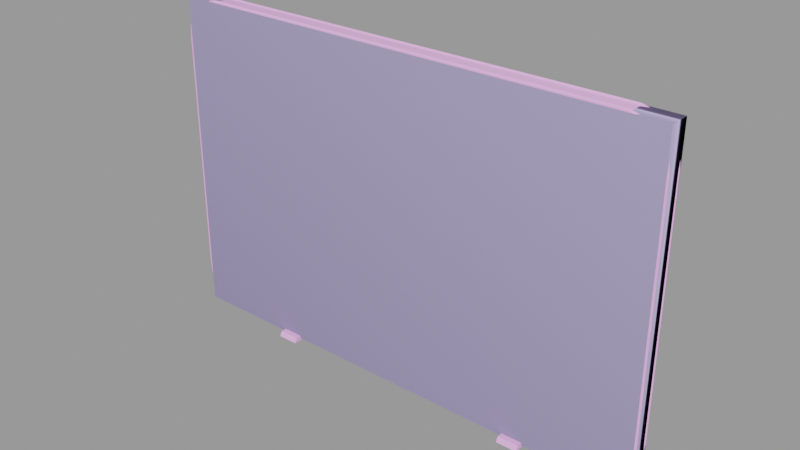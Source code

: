 # Source: door_grate002_top.blend  (saved by Blender 2.92.15; exported with 4.5.12 LTS)
import bpy
from mathutils import Matrix  # noqa: F401  (used for matrix-valued properties, if any)

bpy.ops.wm.read_factory_settings(use_empty=True)
scene = bpy.context.scene
scene.name = 'door_grate002_top.qc'

# ---- collections
col_door_grate002_top = bpy.data.collections.new('door_grate002_top'); scene.collection.children.link(col_door_grate002_top)

# ---- materials (node trees are filled in below, after node groups)
mat_door_grate001_metalgrate = bpy.data.materials.new('door_grate001_metalgrate')
mat_door_grate001_metalgrate.use_transparent_shadow = False
mat_door_grate001_metalgrate.diffuse_color = (0.697, 0.6576, 0.9935, 1.0)
mat_door_grate001 = bpy.data.materials.new('door_grate001')
mat_door_grate001.use_transparent_shadow = False
mat_door_grate001.diffuse_color = (0.9281, 0.4572, 0.9284, 1.0)
mat_phy = bpy.data.materials.new('  phy')
mat_phy.use_transparent_shadow = False
mat_phy.diffuse_color = (0.4901, 0.4303, 0.7578, 1.0)

# ---- material node trees

# ---- meshes
me_door_grate002_top_reference = bpy.data.meshes.new('door_grate002_top_reference')
me_door_grate002_top_reference.from_pydata([(55.86, 1.384, -34.59), (55.8, 1.426, 35.49), (51.1, 1.384, -31.45), (51.04, 1.424, 32.34), (-57.31, 1.402, 35.39), (-52.55, 1.402, 32.25), (-57.25, 1.359, -34.69), (-52.49, 1.362, -31.54), (55.83, -1.234, 16.56), (-57.29, 1.282, 16.46), (-57.28, -1.258, 16.46), (55.83, 1.306, 16.55), (29.55, -4.515, -40.2), (29.55, 4.523, -40.21), (34.66, -4.514, -40.2), (34.65, 4.524, -40.2), (-35.35, -4.529, -40.26), (-30.25, -4.528, -40.25), (-35.35, -3.894, -39.11), (-30.25, -3.893, -39.11), (-30.25, 4.51, -40.26), (-35.35, 4.509, -40.26), (-30.25, 3.876, -39.11), (-35.35, 3.875, -39.12), (34.65, -3.879, -39.06), (34.65, 3.89, -39.06), (29.55, -3.88, -39.06), (-57.92, -2.035, 38.93), (-60.41, -2.056, 36.11), (-57.96, -2.481, 38.67), (-60.29, -2.483, 35.96), (-61.78, -2.05, 32.86), (-61.57, -2.485, 32.9), (-53.29, -1.971, 40.15), (-53.64, -2.48, 39.84), (-62.06, -2.032, 29.71), (-61.84, -2.486, 29.9), (56.31, -2.011, 39.03), (56.35, -2.457, 38.76), (58.81, -2.031, 36.21), (58.68, -2.458, 36.06), (51.68, -1.948, 40.24), (52.03, -2.457, 39.93), (60.18, -2.024, 32.96), (59.97, -2.459, 33.0), (60.47, -2.007, 29.81), (60.25, -2.46, 30.01), (56.38, -2.057, -38.13), (58.87, -2.075, -35.31), (56.42, -2.503, -37.86), (58.75, -2.501, -35.16), (60.24, -2.065, -32.06), (60.03, -2.5, -32.1), (51.75, -1.995, -39.35), (52.1, -2.504, -39.04), (60.31, -2.498, -29.1), (60.52, -2.044, -28.9), (60.28, -2.478, 15.02), (60.49, -2.023, 15.0), (-57.85, -2.081, -38.23), (-57.89, -2.527, -37.96), (-60.35, -2.1, -35.41), (-60.22, -2.526, -35.26), (-53.22, -2.018, -39.44), (-53.57, -2.527, -39.13), (-61.72, -2.09, -32.16), (-61.51, -2.525, -32.2), (-62.01, -2.07, -29.01), (-61.79, -2.524, -29.2), (-61.82, -2.504, 14.91), (-62.04, -2.049, 14.9), (55.83, 2.549, 15.01), (55.86, 2.529, -29.11), (55.86, -2.499, -29.1), (55.83, -2.479, 15.01), (55.8, -2.461, 30.0), (55.8, 2.567, 30.0), (-57.83, 2.05, 38.87), (-57.9, 2.547, 38.57), (-60.33, 2.073, 36.05), (-60.21, 2.545, 35.89), (-61.69, 2.061, 32.81), (-61.47, 2.543, 32.87), (-53.18, 1.967, 40.06), (-53.64, 2.548, 39.74), (-61.97, 2.035, 29.65), (-61.74, 2.542, 29.9), (56.22, 2.074, 38.96), (58.72, 2.098, 36.15), (56.3, 2.571, 38.67), (58.6, 2.57, 35.99), (52.03, 2.571, 39.83), (51.57, 1.99, 40.15), (60.09, 2.086, 32.91), (59.86, 2.569, 32.97), (60.37, 2.061, 29.75), (60.14, 2.567, 30.0), (56.29, 2.028, -38.07), (56.36, 2.525, -37.78), (58.79, 2.055, -35.25), (58.66, 2.527, -35.09), (60.15, 2.046, -32.01), (59.92, 2.528, -32.07), (51.64, 1.942, -39.26), (52.1, 2.524, -38.94), (60.2, 2.53, -29.1), (60.17, 2.55, 15.01), (60.43, 2.023, -28.85), (60.4, 2.042, 15.0), (-53.58, 2.503, -34.69), (52.1, 2.526, -34.6), (-53.58, 2.501, -39.03), (-57.84, 2.501, -37.87), (-55.61, 2.503, -34.1), (-60.14, 2.502, -35.19), (-56.92, 2.503, -32.65), (-61.41, 2.503, -32.17), (-57.25, 2.504, -30.96), (-61.69, 2.504, -29.21), (-57.34, 2.505, -29.2), (-57.37, 2.525, 14.91), (-61.72, 2.524, 14.91), (-57.4, 2.543, 29.9), (-57.31, 2.543, 31.66), (-56.98, 2.544, 33.35), (-55.67, 2.545, 34.8), (-53.64, 2.546, 35.39), (52.04, 2.569, 35.48), (54.07, 2.569, 34.89), (55.38, 2.568, 33.44), (55.71, 2.568, 31.76), (55.77, 2.528, -30.86), (55.44, 2.527, -32.55), (54.13, 2.526, -34.0), (-57.76, 2.004, -38.16), (-60.26, 2.03, -35.35), (-53.11, 1.92, -39.35), (-61.63, 2.02, -32.11), (-61.91, 1.997, -28.96), (-61.94, 2.017, 14.89), (29.55, 3.889, -39.06), (-56.98, -2.484, 33.35), (-55.67, -2.483, 34.8), (-57.31, -2.484, 31.66), (-53.64, -2.482, 35.4), (-57.4, -2.485, 29.91), (52.04, -2.459, 35.49), (55.38, -2.46, 33.45), (54.07, -2.459, 34.9), (55.71, -2.46, 31.76), (-57.34, -2.523, -29.2), (-57.37, -2.503, 14.92), (59.9, -1.262, -28.57), (59.6, -1.263, -31.69), (58.24, -1.265, -34.9), (55.78, -1.267, -37.71), (51.23, -1.268, -38.95), (-52.7, -1.291, -39.04), (-57.25, -1.291, -37.81), (-59.72, -1.29, -35.0), (-61.08, -1.289, -31.79), (-61.39, -1.287, -28.67), (55.44, -2.501, -32.55), (54.13, -2.502, -34.0), (55.77, -2.5, -30.86), (52.1, -2.502, -34.59), (-53.58, -2.525, -34.68), (59.87, -1.242, 14.98), (59.85, -1.224, 29.47), (-56.92, -2.525, -32.64), (-55.61, -2.525, -34.09), (-57.25, -2.524, -30.96), (-57.27, -1.271, -12.11), (55.85, -1.247, -12.02), (-57.27, -1.27, -9.573), (55.85, -1.246, -9.477), (-57.27, 1.269, -12.11), (-57.27, 1.27, -9.574), (55.85, 1.293, -12.02), (55.84, 1.294, -9.478), (-57.28, -1.259, 13.92), (55.83, -1.235, 14.02), (-57.28, 1.281, 13.92), (55.83, 1.305, 14.01), (-61.42, -1.267, 14.88), (-61.39, 1.42, -28.67), (-61.42, 1.44, 14.88), (-61.44, -1.25, 29.37), (-61.44, 1.457, 29.37), (59.9, 1.445, -28.57), (59.87, 1.465, 14.98), (59.85, 1.483, 29.47), (-61.08, 1.419, -31.79), (-59.72, 1.417, -35.0), (-57.26, 1.416, -37.81), (-52.7, 1.417, -39.04), (51.23, 1.439, -38.95), (55.78, 1.441, -37.71), (58.24, 1.442, -34.9), (59.6, 1.444, -31.69), (-61.14, -1.248, 32.49), (-59.78, -1.247, 35.7), (-57.32, -1.245, 38.51), (-52.77, -1.244, 39.75), (51.16, -1.221, 39.84), (55.71, -1.221, 38.61), (58.18, -1.222, 35.8), (59.54, -1.223, 32.59), (59.54, 1.484, 32.59), (58.18, 1.485, 35.8), (55.71, 1.486, 38.61), (51.16, 1.486, 39.84), (-52.77, 1.464, 39.75), (-57.32, 1.462, 38.51), (-59.78, 1.461, 35.7), (-61.14, 1.459, 32.49)], [], [(0, 1, 2), (1, 3, 2), (1, 4, 3), (4, 5, 3), (4, 6, 5), (6, 7, 5), (6, 0, 7), (0, 2, 7), (2, 3, 7), (7, 3, 5), (8, 9, 10), (11, 9, 8), (12, 13, 14), (13, 15, 14), (16, 17, 18), (17, 19, 18), (20, 21, 22), (21, 23, 22), (16, 21, 17), (21, 20, 17), (21, 16, 23), (18, 23, 16), (19, 22, 18), (22, 23, 18), (17, 20, 19), (20, 22, 19), (14, 15, 24), (15, 25, 24), (12, 14, 26), (14, 24, 26), (27, 28, 29), (29, 28, 30), (31, 32, 28), (32, 30, 28), (33, 27, 34), (34, 27, 29), (35, 36, 31), (36, 32, 31), (37, 38, 39), (38, 40, 39), (41, 42, 37), (42, 38, 37), (42, 41, 34), (41, 33, 34), (43, 39, 44), (44, 39, 40), (45, 43, 46), (46, 43, 44), (47, 48, 49), (49, 48, 50), (51, 52, 48), (52, 50, 48), (53, 47, 54), (54, 47, 49), (55, 56, 57), (56, 58, 57), (57, 58, 45), (46, 57, 45), (56, 55, 51), (55, 52, 51), (59, 60, 61), (60, 62, 61), (63, 64, 59), (64, 60, 59), (64, 63, 54), (63, 53, 54), (65, 61, 66), (66, 61, 62), (67, 65, 68), (68, 65, 66), (68, 69, 67), (67, 69, 70), (70, 69, 35), (36, 35, 69), (71, 72, 73), (74, 71, 73), (75, 71, 74), (76, 71, 75), (77, 78, 79), (78, 80, 79), (81, 79, 82), (82, 79, 80), (83, 84, 77), (84, 78, 77), (85, 81, 86), (86, 81, 82), (87, 88, 89), (89, 88, 90), (91, 84, 92), (92, 84, 83), (92, 87, 91), (91, 87, 89), (93, 94, 88), (94, 90, 88), (95, 96, 93), (96, 94, 93), (97, 98, 99), (98, 100, 99), (101, 99, 102), (102, 99, 100), (103, 104, 97), (104, 98, 97), (105, 106, 107), (107, 106, 108), (108, 106, 95), (96, 95, 106), (104, 109, 110), (111, 109, 104), (111, 112, 109), (113, 109, 112), (112, 114, 113), (115, 113, 114), (114, 116, 115), (117, 115, 116), (116, 118, 117), (119, 117, 118), (119, 118, 120), (118, 121, 120), (121, 122, 120), (86, 122, 121), (122, 86, 123), (82, 123, 86), (123, 82, 124), (80, 124, 82), (124, 80, 125), (78, 125, 80), (78, 84, 125), (125, 84, 126), (84, 127, 126), (91, 127, 84), (91, 89, 127), (128, 127, 89), (89, 90, 128), (129, 128, 90), (90, 94, 129), (130, 129, 94), (94, 96, 130), (76, 130, 96), (76, 96, 71), (96, 106, 71), (106, 105, 71), (105, 72, 71), (72, 105, 131), (102, 131, 105), (131, 102, 132), (100, 132, 102), (132, 100, 133), (98, 133, 100), (98, 104, 133), (133, 104, 110), (107, 101, 105), (105, 101, 102), (134, 135, 112), (112, 135, 114), (111, 104, 136), (136, 104, 103), (136, 134, 111), (111, 134, 112), (137, 116, 135), (116, 114, 135), (138, 118, 137), (118, 116, 137), (118, 138, 121), (138, 139, 121), (121, 139, 85), (86, 121, 85), (13, 12, 140), (26, 140, 12), (24, 25, 26), (25, 140, 26), (15, 13, 25), (13, 140, 25), (141, 124, 142), (124, 125, 142), (143, 123, 141), (123, 124, 141), (142, 125, 144), (125, 126, 144), (145, 122, 143), (122, 123, 143), (144, 126, 146), (126, 127, 146), (147, 148, 129), (148, 128, 129), (149, 147, 130), (147, 129, 130), (148, 146, 128), (146, 127, 128), (75, 149, 76), (149, 130, 76), (150, 119, 151), (119, 120, 151), (151, 120, 145), (120, 122, 145), (152, 56, 153), (51, 153, 56), (153, 51, 154), (48, 154, 51), (48, 47, 154), (154, 47, 155), (47, 53, 155), (155, 53, 156), (53, 63, 156), (63, 157, 156), (158, 157, 63), (59, 158, 63), (159, 158, 59), (61, 159, 59), (61, 65, 159), (160, 159, 65), (65, 67, 160), (161, 160, 67), (162, 132, 163), (132, 133, 163), (164, 131, 162), (131, 132, 162), (163, 133, 165), (133, 110, 165), (73, 72, 164), (72, 131, 164), (110, 109, 165), (165, 109, 166), (56, 152, 58), (58, 152, 167), (58, 167, 168), (45, 58, 168), (169, 170, 115), (170, 113, 115), (171, 169, 117), (169, 115, 117), (170, 166, 113), (166, 109, 113), (150, 171, 119), (171, 117, 119), (172, 173, 174), (173, 175, 174), (176, 177, 178), (178, 177, 179), (172, 176, 173), (176, 178, 173), (179, 177, 175), (175, 177, 174), (180, 181, 10), (181, 8, 10), (182, 9, 183), (183, 9, 11), (180, 182, 181), (182, 183, 181), (161, 184, 185), (184, 186, 185), (184, 187, 186), (187, 188, 186), (107, 108, 189), (190, 189, 108), (191, 190, 108), (95, 191, 108), (168, 190, 191), (167, 190, 168), (167, 152, 190), (152, 189, 190), (85, 139, 188), (186, 188, 139), (185, 186, 139), (138, 185, 139), (138, 192, 185), (137, 192, 138), (137, 193, 192), (135, 193, 137), (135, 134, 193), (134, 194, 193), (134, 136, 194), (136, 195, 194), (136, 103, 195), (196, 195, 103), (103, 197, 196), (97, 197, 103), (97, 198, 197), (99, 198, 97), (99, 101, 198), (101, 199, 198), (101, 107, 199), (107, 189, 199), (67, 70, 161), (70, 184, 161), (70, 187, 184), (35, 187, 70), (187, 35, 200), (31, 200, 35), (200, 31, 201), (28, 201, 31), (28, 27, 201), (201, 27, 202), (27, 33, 202), (202, 33, 203), (33, 41, 203), (41, 204, 203), (205, 204, 41), (37, 205, 41), (206, 205, 37), (39, 206, 37), (39, 43, 206), (207, 206, 43), (43, 45, 207), (168, 207, 45), (191, 208, 168), (208, 207, 168), (208, 209, 207), (209, 206, 207), (209, 210, 206), (210, 205, 206), (210, 211, 205), (211, 204, 205), (204, 211, 212), (203, 204, 212), (202, 203, 212), (213, 202, 212), (201, 202, 213), (214, 201, 213), (215, 201, 214), (200, 201, 215), (187, 200, 215), (188, 187, 215), (189, 152, 199), (152, 153, 199), (199, 153, 198), (153, 154, 198), (198, 154, 197), (154, 155, 197), (197, 155, 196), (155, 156, 196), (156, 195, 196), (157, 195, 156), (195, 157, 158), (194, 195, 158), (194, 158, 159), (193, 194, 159), (193, 159, 160), (192, 193, 160), (192, 160, 161), (185, 192, 161), (32, 36, 143), (36, 145, 143), (36, 69, 145), (145, 69, 151), (69, 68, 151), (68, 150, 151), (68, 171, 150), (66, 171, 68), (66, 169, 171), (62, 169, 66), (62, 170, 169), (60, 170, 62), (60, 64, 170), (64, 166, 170), (64, 54, 166), (166, 54, 165), (54, 49, 165), (49, 163, 165), (49, 50, 163), (50, 162, 163), (50, 52, 162), (52, 164, 162), (52, 55, 164), (55, 73, 164), (73, 55, 74), (55, 57, 74), (57, 46, 74), (46, 75, 74), (46, 149, 75), (44, 149, 46), (44, 147, 149), (40, 147, 44), (40, 148, 147), (38, 148, 40), (38, 42, 148), (42, 146, 148), (42, 34, 146), (146, 34, 144), (34, 29, 144), (29, 142, 144), (29, 30, 142), (30, 141, 142), (30, 32, 141), (32, 143, 141), (95, 208, 191), (93, 208, 95), (93, 209, 208), (88, 209, 93), (88, 87, 209), (87, 210, 209), (87, 92, 210), (92, 211, 210), (92, 83, 211), (212, 211, 83), (83, 213, 212), (77, 213, 83), (77, 214, 213), (79, 214, 77), (79, 81, 214), (81, 215, 214), (81, 85, 215), (85, 188, 215)])
me_door_grate002_top_reference.polygons.foreach_set('use_smooth', [True] * 402)
me_door_grate002_top_reference.polygons.foreach_set('material_index', [0, 0, 0, 0, 0, 0, 0, 0, 0, 0, 1, 1, 1, 1, 1, 1, 1, 1, 1, 1, 1, 1, 1, 1, 1, 1, 1, 1, 1, 1, 1, 1, 1, 1, 1, 1, 1, 1, 1, 1, 1, 1, 1, 1, 1, 1, 1, 1, 1, 1, 1, 1, 1, 1, 1, 1, 1, 1, 1, 1, 1, 1, 1, 1, 1, 1, 1, 1, 1, 1, 1, 1, 1, 1, 1, 1, 1, 1, 1, 1, 1, 1, 1, 1, 1, 1, 1, 1, 1, 1, 1, 1, 1, 1, 1, 1, 1, 1, 1, 1, 1, 1, 1, 1, 1, 1, 1, 1, 1, 1, 1, 1, 1, 1, 1, 1, 1, 1, 1, 1, 1, 1, 1, 1, 1, 1, 1, 1, 1, 1, 1, 1, 1, 1, 1, 1, 1, 1, 1, 1, 1, 1, 1, 1, 1, 1, 1, 1, 1, 1, 1, 1, 1, 1, 1, 1, 1, 1, 1, 1, 1, 1, 1, 1, 1, 1, 1, 1, 1, 1, 1, 1, 1, 1, 1, 1, 1, 1, 1, 1, 1, 1, 1, 1, 1, 1, 1, 1, 1, 1, 1, 1, 1, 1, 1, 1, 1, 1, 1, 1, 1, 1, 1, 1, 1, 1, 1, 1, 1, 1, 1, 1, 1, 1, 1, 1, 1, 1, 1, 1, 1, 1, 1, 1, 1, 1, 1, 1, 1, 1, 1, 1, 1, 1, 1, 1, 1, 1, 1, 1, 1, 1, 1, 1, 1, 1, 1, 1, 1, 1, 1, 1, 1, 1, 1, 1, 1, 1, 1, 1, 1, 1, 1, 1, 1, 1, 1, 1, 1, 1, 1, 1, 1, 1, 1, 1, 1, 1, 1, 1, 1, 1, 1, 1, 1, 1, 1, 1, 1, 1, 1, 1, 1, 1, 1, 1, 1, 1, 1, 1, 1, 1, 1, 1, 1, 1, 1, 1, 1, 1, 1, 1, 1, 1, 1, 1, 1, 1, 1, 1, 1, 1, 1, 1, 1, 1, 1, 1, 1, 1, 1, 1, 1, 1, 1, 1, 1, 1, 1, 1, 1, 1, 1, 1, 1, 1, 1, 1, 1, 1, 1, 1, 1, 1, 1, 1, 1, 1, 1, 1, 1, 1, 1, 1, 1, 1, 1, 1, 1, 1, 1, 1, 1, 1, 1, 1, 1, 1, 1, 1, 1, 1, 1, 1, 1, 1, 1, 1, 1, 1, 1, 1, 1, 1, 1, 1, 1, 1, 1, 1, 1, 1])
_k = set([(8, 10), (9, 11), (9, 183), (12, 13), (12, 14), (12, 26), (13, 15), (13, 140), (14, 15), (14, 24), (15, 25), (16, 17), (16, 18), (16, 21), (17, 19), (17, 20), (18, 19), (18, 23), (19, 22), (20, 21), (20, 22), (21, 23), (22, 23), (24, 25), (24, 26), (25, 140), (26, 140), (27, 28), (27, 29), (27, 33), (28, 30), (28, 31), (29, 30), (29, 34), (30, 32), (31, 32), (31, 35), (32, 36), (33, 34), (33, 41), (34, 42), (35, 36), (35, 70), (36, 69), (37, 38), (37, 39), (37, 41), (38, 40), (38, 42), (39, 40), (39, 43), (40, 44), (41, 42), (43, 44), (43, 45), (44, 46), (45, 46), (45, 58), (46, 57), (47, 48), (47, 49), (47, 53), (48, 50), (48, 51), (49, 50), (49, 54), (50, 52), (51, 52), (51, 56), (52, 55), (53, 54), (53, 63), (54, 64), (55, 56), (55, 57), (56, 58), (59, 60), (59, 61), (59, 63), (60, 62), (60, 64), (61, 62), (61, 65), (62, 66), (63, 64), (65, 66), (65, 67), (66, 68), (67, 68), (67, 70), (68, 69), (71, 72), (71, 76), (72, 131), (73, 74), (73, 164), (74, 75), (75, 76), (75, 149), (76, 130), (77, 78), (77, 79), (77, 83), (78, 80), (78, 84), (79, 80), (79, 81), (80, 82), (81, 82), (81, 85), (82, 86), (83, 84), (83, 92), (84, 91), (85, 86), (85, 139), (86, 121), (87, 88), (87, 89), (87, 92), (88, 90), (88, 93), (89, 90), (89, 91), (90, 94), (91, 92), (93, 94), (93, 95), (94, 96), (95, 96), (95, 108), (96, 106), (97, 98), (97, 99), (97, 103), (98, 100), (98, 104), (99, 100), (99, 101), (100, 102), (101, 102), (101, 107), (102, 105), (103, 104), (103, 136), (104, 111), (105, 106), (105, 107), (107, 108), (109, 110), (109, 113), (109, 166), (110, 133), (110, 165), (111, 112), (111, 136), (112, 114), (112, 134), (113, 115), (113, 170), (114, 116), (114, 135), (115, 117), (115, 169), (116, 118), (116, 137), (117, 119), (117, 171), (118, 121), (118, 138), (119, 120), (119, 150), (120, 122), (122, 123), (123, 124), (123, 143), (124, 125), (124, 141), (125, 126), (125, 142), (126, 127), (126, 144), (127, 128), (127, 146), (128, 129), (128, 148), (129, 130), (129, 147), (130, 149), (131, 132), (131, 164), (132, 133), (132, 162), (133, 163), (134, 135), (134, 136), (135, 137), (137, 138), (138, 139), (141, 142), (141, 143), (142, 144), (143, 145), (144, 146), (145, 151), (146, 148), (147, 148), (147, 149), (150, 151), (150, 171), (152, 153), (152, 167), (153, 154), (154, 155), (155, 156), (156, 157), (157, 158), (158, 159), (159, 160), (160, 161), (161, 184), (162, 163), (162, 164), (163, 165), (165, 166), (166, 170), (167, 168), (168, 207), (169, 170), (169, 171), (172, 173), (173, 176), (174, 175), (176, 178), (177, 178), (177, 179), (180, 181), (181, 182), (182, 183), (184, 187), (185, 186), (185, 192), (186, 188), (187, 200), (188, 215), (189, 190), (189, 199), (190, 191), (191, 208), (192, 193), (193, 194), (194, 195), (195, 196), (196, 197), (197, 198), (198, 199), (200, 201), (201, 202), (202, 203), (203, 204), (204, 205), (205, 206), (206, 207), (208, 209), (209, 210), (210, 211), (211, 212), (212, 213), (213, 214), (214, 215)])
me_door_grate002_top_reference.attributes.new('sharp_edge', 'BOOLEAN', 'EDGE').data.foreach_set('value', [ (min(e.vertices), max(e.vertices)) in _k for e in me_door_grate002_top_reference.edges])
_uv = me_door_grate002_top_reference.uv_layers.new(name='UVMap')
_uv.uv.foreach_set('vector', [-1.292, 1.682, -1.292, -0.682, -1.172, 1.603, -1.292, -0.682, -1.172, -0.6027, -1.172, 1.603, -1.292, -0.682, 2.292, -0.682, -1.172, -0.6027, 2.292, -0.682, 2.172, -0.6027, -1.172, -0.6027, 2.292, -0.682, 2.292, 1.682, 2.172, -0.6027, 2.292, 1.682, 2.172, 1.603, 2.172, -0.6027, 2.292, 1.682, -1.292, 1.682, 2.172, 1.603, -1.292, 1.682, -1.172, 1.603, 2.172, 1.603, -1.172, 1.603, -1.172, -0.6027, 2.172, 1.603, 2.172, 1.603, -1.172, -0.6027, 2.172, -0.6027, 0.8588, 0.5566, 0.1208, 0.5973, 0.1208, 0.5566, 0.8588, 0.5973, 0.1208, 0.5973, 0.8588, 0.5566, 0.7899, 0.6995, 0.8158, 0.6995, 0.7899, 0.7102, 0.8158, 0.6995, 0.8158, 0.7102, 0.7899, 0.7102, 0.6825, 0.6674, 0.7083, 0.6674, 0.6825, 0.6781, 0.7083, 0.6674, 0.7083, 0.6781, 0.6825, 0.6781, 0.7342, 0.6674, 0.7601, 0.6674, 0.7342, 0.6781, 0.7601, 0.6674, 0.7601, 0.6781, 0.7342, 0.6781, 0.7083, 0.6995, 0.7342, 0.6995, 0.7083, 0.7102, 0.7342, 0.6995, 0.7342, 0.7102, 0.7083, 0.7102, 0.7342, 0.6995, 0.7083, 0.6995, 0.7342, 0.6888, 0.7083, 0.6888, 0.7342, 0.6888, 0.7083, 0.6995, 0.7083, 0.6781, 0.7342, 0.6781, 0.7083, 0.6888, 0.7342, 0.6781, 0.7342, 0.6888, 0.7083, 0.6888, 0.7083, 0.6674, 0.7342, 0.6674, 0.7083, 0.6781, 0.7342, 0.6674, 0.7342, 0.6781, 0.7083, 0.6781, 0.7899, 0.6674, 0.8158, 0.6674, 0.7899, 0.6781, 0.8158, 0.6674, 0.8158, 0.6781, 0.7899, 0.6781, 0.7641, 0.6674, 0.7899, 0.6674, 0.7641, 0.6781, 0.7899, 0.6674, 0.7899, 0.6781, 0.7641, 0.6781, 0.04513, 0.9782, 0.02925, 0.9602, 0.04487, 0.9765, 0.04487, 0.9765, 0.02925, 0.9602, 0.03005, 0.9593, 0.02056, 0.9396, 0.02191, 0.9399, 0.02925, 0.9602, 0.02191, 0.9399, 0.03005, 0.9593, 0.02925, 0.9602, 0.07457, 0.9859, 0.04513, 0.9782, 0.07229, 0.9839, 0.07229, 0.9839, 0.04513, 0.9782, 0.04487, 0.9765, 0.01872, 0.9195, 0.02012, 0.9208, 0.02056, 0.9396, 0.02012, 0.9208, 0.02191, 0.9399, 0.02056, 0.9396, 0.9549, 0.9782, 0.9551, 0.9765, 0.9708, 0.9602, 0.9551, 0.9765, 0.97, 0.9593, 0.9708, 0.9602, 0.9254, 0.9859, 0.9277, 0.9839, 0.9549, 0.9782, 0.9277, 0.9839, 0.9551, 0.9765, 0.9549, 0.9782, 0.9277, 0.9839, 0.9254, 0.9859, 0.07229, 0.9839, 0.9254, 0.9859, 0.07457, 0.9859, 0.07229, 0.9839, 0.9794, 0.9396, 0.9708, 0.9602, 0.9781, 0.9399, 0.9781, 0.9399, 0.9708, 0.9602, 0.97, 0.9593, 0.9813, 0.9195, 0.9794, 0.9396, 0.9799, 0.9208, 0.9799, 0.9208, 0.9794, 0.9396, 0.9781, 0.9399, 0.9549, 0.3379, 0.9708, 0.3559, 0.9551, 0.3396, 0.9551, 0.3396, 0.9708, 0.3559, 0.97, 0.3568, 0.9794, 0.3765, 0.9781, 0.3762, 0.9708, 0.3559, 0.9781, 0.3762, 0.97, 0.3568, 0.9708, 0.3559, 0.9254, 0.3302, 0.9549, 0.3379, 0.9277, 0.3321, 0.9277, 0.3321, 0.9549, 0.3379, 0.9551, 0.3396, 0.9799, 0.3953, 0.9813, 0.3965, 0.9799, 0.6757, 0.9813, 0.3965, 0.9813, 0.6756, 0.9799, 0.6757, 0.9799, 0.6757, 0.9813, 0.6756, 0.9813, 0.9195, 0.9799, 0.9208, 0.9799, 0.6757, 0.9813, 0.9195, 0.9813, 0.3965, 0.9799, 0.3953, 0.9794, 0.3765, 0.9799, 0.3953, 0.9781, 0.3762, 0.9794, 0.3765, 0.04513, 0.3379, 0.04487, 0.3396, 0.02925, 0.3559, 0.04487, 0.3396, 0.03005, 0.3568, 0.02925, 0.3559, 0.07457, 0.3302, 0.07229, 0.3321, 0.04513, 0.3379, 0.07229, 0.3321, 0.04487, 0.3396, 0.04513, 0.3379, 0.07229, 0.3321, 0.07457, 0.3302, 0.9277, 0.3321, 0.07457, 0.3302, 0.9254, 0.3302, 0.9277, 0.3321, 0.02056, 0.3765, 0.02925, 0.3559, 0.02191, 0.3762, 0.02191, 0.3762, 0.02925, 0.3559, 0.03005, 0.3568, 0.01872, 0.3965, 0.02056, 0.3765, 0.02012, 0.3953, 0.02012, 0.3953, 0.02056, 0.3765, 0.02191, 0.3762, 0.02012, 0.3953, 0.02012, 0.6757, 0.01872, 0.3965, 0.01872, 0.3965, 0.02012, 0.6757, 0.01873, 0.6756, 0.01873, 0.6756, 0.02012, 0.6757, 0.01872, 0.9195, 0.02012, 0.9208, 0.01872, 0.9195, 0.02012, 0.6757, 0.3994, 0.8197, 0.1203, 0.8197, 0.1203, 0.7954, 0.3994, 0.7954, 0.3994, 0.8197, 0.1203, 0.7954, 0.6434, 0.7954, 0.3994, 0.8197, 0.3994, 0.7954, 0.6434, 0.8197, 0.3994, 0.8197, 0.6434, 0.7954, 0.9033, 0.9373, 0.9037, 0.9357, 0.9174, 0.9215, 0.9037, 0.9357, 0.9167, 0.9206, 0.9174, 0.9215, 0.925, 0.9033, 0.9174, 0.9215, 0.9238, 0.9036, 0.9238, 0.9036, 0.9174, 0.9215, 0.9167, 0.9206, 0.8771, 0.9441, 0.8797, 0.9422, 0.9033, 0.9373, 0.8797, 0.9422, 0.9037, 0.9357, 0.9033, 0.9373, 0.9266, 0.8855, 0.925, 0.9033, 0.9253, 0.8869, 0.9253, 0.8869, 0.925, 0.9033, 0.9238, 0.9036, 0.09889, 0.9373, 0.08481, 0.9215, 0.09845, 0.9357, 0.09845, 0.9357, 0.08481, 0.9215, 0.0855, 0.9206, 0.1224, 0.9422, 0.8797, 0.9422, 0.1251, 0.9441, 0.1251, 0.9441, 0.8797, 0.9422, 0.8771, 0.9441, 0.1251, 0.9441, 0.09889, 0.9373, 0.1224, 0.9422, 0.1224, 0.9422, 0.09889, 0.9373, 0.09845, 0.9357, 0.07714, 0.9033, 0.07839, 0.9036, 0.08481, 0.9215, 0.07839, 0.9036, 0.0855, 0.9206, 0.08481, 0.9215, 0.07556, 0.8855, 0.07683, 0.8869, 0.07714, 0.9033, 0.07683, 0.8869, 0.07839, 0.9036, 0.07714, 0.9033, 0.09889, 0.3712, 0.09845, 0.3729, 0.08481, 0.3871, 0.09845, 0.3729, 0.0855, 0.388, 0.08481, 0.3871, 0.07714, 0.4053, 0.08481, 0.3871, 0.07839, 0.405, 0.07839, 0.405, 0.08481, 0.3871, 0.0855, 0.388, 0.1251, 0.3645, 0.1224, 0.3664, 0.09889, 0.3712, 0.1224, 0.3664, 0.09845, 0.3729, 0.09889, 0.3712, 0.07683, 0.4217, 0.07683, 0.6699, 0.07556, 0.4231, 0.07556, 0.4231, 0.07683, 0.6699, 0.07556, 0.6698, 0.07556, 0.6698, 0.07683, 0.6699, 0.07556, 0.8855, 0.07683, 0.8869, 0.07556, 0.8855, 0.07683, 0.6699, 0.1224, 0.3664, 0.8797, 0.3908, 0.1224, 0.3908, 0.8797, 0.3664, 0.8797, 0.3908, 0.1224, 0.3664, 0.8797, 0.3664, 0.9037, 0.3729, 0.8797, 0.3908, 0.8912, 0.3941, 0.8797, 0.3908, 0.9037, 0.3729, 0.9037, 0.3729, 0.9167, 0.388, 0.8912, 0.3941, 0.8986, 0.4023, 0.8912, 0.3941, 0.9167, 0.388, 0.9167, 0.388, 0.9238, 0.405, 0.8986, 0.4023, 0.9004, 0.4118, 0.8986, 0.4023, 0.9238, 0.405, 0.9238, 0.405, 0.9253, 0.4217, 0.9004, 0.4118, 0.9009, 0.4217, 0.9004, 0.4118, 0.9253, 0.4217, 0.9009, 0.4217, 0.9253, 0.4217, 0.9009, 0.6699, 0.9253, 0.4217, 0.9253, 0.6699, 0.9009, 0.6699, 0.9253, 0.6699, 0.9009, 0.8869, 0.9009, 0.6699, 0.9253, 0.8869, 0.9009, 0.8869, 0.9253, 0.6699, 0.9009, 0.8869, 0.9253, 0.8869, 0.9004, 0.8968, 0.9238, 0.9036, 0.9004, 0.8968, 0.9253, 0.8869, 0.9004, 0.8968, 0.9238, 0.9036, 0.8986, 0.9063, 0.9167, 0.9206, 0.8986, 0.9063, 0.9238, 0.9036, 0.8986, 0.9063, 0.9167, 0.9206, 0.8912, 0.9145, 0.9037, 0.9357, 0.8912, 0.9145, 0.9167, 0.9206, 0.9037, 0.9357, 0.8797, 0.9422, 0.8912, 0.9145, 0.8912, 0.9145, 0.8797, 0.9422, 0.8797, 0.9178, 0.8797, 0.9422, 0.1224, 0.9178, 0.8797, 0.9178, 0.1224, 0.9422, 0.1224, 0.9178, 0.8797, 0.9422, 0.1224, 0.9422, 0.09845, 0.9357, 0.1224, 0.9178, 0.111, 0.9145, 0.1224, 0.9178, 0.09845, 0.9357, 0.09845, 0.9357, 0.0855, 0.9206, 0.111, 0.9145, 0.1036, 0.9063, 0.111, 0.9145, 0.0855, 0.9206, 0.0855, 0.9206, 0.07839, 0.9036, 0.1036, 0.9063, 0.1018, 0.8968, 0.1036, 0.9063, 0.07839, 0.9036, 0.07839, 0.9036, 0.07683, 0.8869, 0.1018, 0.8968, 0.1013, 0.8869, 0.1018, 0.8968, 0.07683, 0.8869, 0.1013, 0.8869, 0.07683, 0.8869, 0.1013, 0.6699, 0.07683, 0.8869, 0.07683, 0.6699, 0.1013, 0.6699, 0.07683, 0.6699, 0.07683, 0.4217, 0.1013, 0.6699, 0.07683, 0.4217, 0.1013, 0.4217, 0.1013, 0.6699, 0.1013, 0.4217, 0.07683, 0.4217, 0.1018, 0.4118, 0.07839, 0.405, 0.1018, 0.4118, 0.07683, 0.4217, 0.1018, 0.4118, 0.07839, 0.405, 0.1036, 0.4023, 0.0855, 0.388, 0.1036, 0.4023, 0.07839, 0.405, 0.1036, 0.4023, 0.0855, 0.388, 0.111, 0.3941, 0.09845, 0.3729, 0.111, 0.3941, 0.0855, 0.388, 0.09845, 0.3729, 0.1224, 0.3664, 0.111, 0.3941, 0.111, 0.3941, 0.1224, 0.3664, 0.1224, 0.3908, 0.07556, 0.4231, 0.07714, 0.4053, 0.07683, 0.4217, 0.07683, 0.4217, 0.07714, 0.4053, 0.07839, 0.405, 0.9033, 0.3712, 0.9174, 0.3871, 0.9037, 0.3729, 0.9037, 0.3729, 0.9174, 0.3871, 0.9167, 0.388, 0.8797, 0.3664, 0.1224, 0.3664, 0.8771, 0.3645, 0.8771, 0.3645, 0.1224, 0.3664, 0.1251, 0.3645, 0.8771, 0.3645, 0.9033, 0.3712, 0.8797, 0.3664, 0.8797, 0.3664, 0.9033, 0.3712, 0.9037, 0.3729, 0.925, 0.4053, 0.9238, 0.405, 0.9174, 0.3871, 0.9238, 0.405, 0.9167, 0.388, 0.9174, 0.3871, 0.9266, 0.4231, 0.9253, 0.4217, 0.925, 0.4053, 0.9253, 0.4217, 0.9238, 0.405, 0.925, 0.4053, 0.9253, 0.4217, 0.9266, 0.4231, 0.9253, 0.6699, 0.9266, 0.4231, 0.9266, 0.6698, 0.9253, 0.6699, 0.9253, 0.6699, 0.9266, 0.6698, 0.9266, 0.8855, 0.9253, 0.8869, 0.9253, 0.6699, 0.9266, 0.8855, 0.8158, 0.6995, 0.7899, 0.6995, 0.8158, 0.6888, 0.7899, 0.6888, 0.8158, 0.6888, 0.7899, 0.6995, 0.7899, 0.6781, 0.8158, 0.6781, 0.7899, 0.6888, 0.8158, 0.6781, 0.8158, 0.6888, 0.7899, 0.6888, 0.8158, 0.6674, 0.8416, 0.6674, 0.8158, 0.6781, 0.8416, 0.6674, 0.8416, 0.6781, 0.8158, 0.6781, 0.1373, 0.7322, 0.1362, 0.7041, 0.147, 0.7322, 0.1362, 0.7041, 0.1459, 0.7041, 0.147, 0.7322, 0.1288, 0.7322, 0.1277, 0.7041, 0.1373, 0.7322, 0.1277, 0.7041, 0.1362, 0.7041, 0.1373, 0.7322, 0.147, 0.7322, 0.1459, 0.7041, 0.1575, 0.7322, 0.1459, 0.7041, 0.1564, 0.7041, 0.1575, 0.7322, 0.1201, 0.7306, 0.119, 0.7041, 0.1288, 0.7322, 0.119, 0.7041, 0.1277, 0.7041, 0.1288, 0.7322, 0.1575, 0.7322, 0.1564, 0.7041, 0.3479, 0.7322, 0.1564, 0.7041, 0.3468, 0.7041, 0.3479, 0.7322, 0.3681, 0.7322, 0.3584, 0.7322, 0.367, 0.7041, 0.3584, 0.7322, 0.3573, 0.7041, 0.367, 0.7041, 0.3766, 0.7322, 0.3681, 0.7322, 0.3755, 0.7041, 0.3681, 0.7322, 0.367, 0.7041, 0.3755, 0.7041, 0.3584, 0.7322, 0.3479, 0.7322, 0.3573, 0.7041, 0.3479, 0.7322, 0.3468, 0.7041, 0.3573, 0.7041, 0.3853, 0.7322, 0.3766, 0.7322, 0.3842, 0.7041, 0.3766, 0.7322, 0.3755, 0.7041, 0.3842, 0.7041, 0.1203, 0.8531, 0.1203, 0.8288, 0.3994, 0.8531, 0.1203, 0.8288, 0.3994, 0.8288, 0.3994, 0.8531, 0.3994, 0.8531, 0.3994, 0.8288, 0.6434, 0.8531, 0.3994, 0.8288, 0.6434, 0.8288, 0.6434, 0.8531, 0.3977, 0.6658, 0.3982, 0.6608, 0.415, 0.6658, 0.4155, 0.6608, 0.415, 0.6658, 0.3982, 0.6608, 0.415, 0.6658, 0.4155, 0.6608, 0.4353, 0.6658, 0.4351, 0.6608, 0.4353, 0.6658, 0.4155, 0.6608, 0.4351, 0.6608, 0.4564, 0.6608, 0.4353, 0.6658, 0.4353, 0.6658, 0.4564, 0.6608, 0.4578, 0.6658, 0.4564, 0.6608, 0.4843, 0.6608, 0.4578, 0.6658, 0.4578, 0.6658, 0.4843, 0.6608, 0.487, 0.6658, 0.4843, 0.6608, 0.5662, 0.6608, 0.487, 0.6658, 0.5662, 0.6608, 0.5645, 0.6658, 0.487, 0.6658, 0.5913, 0.6658, 0.5645, 0.6658, 0.5662, 0.6608, 0.5922, 0.6608, 0.5913, 0.6658, 0.5662, 0.6608, 0.6129, 0.6658, 0.5913, 0.6658, 0.5922, 0.6608, 0.6127, 0.6608, 0.6129, 0.6658, 0.5922, 0.6608, 0.6127, 0.6608, 0.6315, 0.6608, 0.6129, 0.6658, 0.6326, 0.6658, 0.6129, 0.6658, 0.6315, 0.6608, 0.6315, 0.6608, 0.6486, 0.6608, 0.6326, 0.6658, 0.6495, 0.6658, 0.6326, 0.6658, 0.6486, 0.6608, 0.367, 0.6723, 0.3681, 0.7005, 0.3573, 0.6723, 0.3681, 0.7005, 0.3584, 0.7005, 0.3573, 0.6723, 0.3755, 0.6723, 0.3766, 0.7005, 0.367, 0.6723, 0.3766, 0.7005, 0.3681, 0.7005, 0.367, 0.6723, 0.3573, 0.6723, 0.3584, 0.7005, 0.3468, 0.6723, 0.3584, 0.7005, 0.3479, 0.7005, 0.3468, 0.6723, 0.3842, 0.6723, 0.3853, 0.7005, 0.3755, 0.6723, 0.3853, 0.7005, 0.3766, 0.7005, 0.3755, 0.6723, 0.3479, 0.7005, 0.1575, 0.7005, 0.3468, 0.6723, 0.3468, 0.6723, 0.1575, 0.7005, 0.1564, 0.6723, 0.122, 0.7672, 0.1237, 0.7634, 0.3993, 0.7672, 0.3993, 0.7672, 0.1237, 0.7634, 0.3992, 0.7634, 0.3993, 0.7672, 0.3992, 0.7634, 0.64, 0.7634, 0.6417, 0.7672, 0.3993, 0.7672, 0.64, 0.7634, 0.1362, 0.6723, 0.1459, 0.6723, 0.1373, 0.7005, 0.1459, 0.6723, 0.147, 0.7005, 0.1373, 0.7005, 0.1277, 0.6723, 0.1362, 0.6723, 0.1288, 0.7005, 0.1362, 0.6723, 0.1373, 0.7005, 0.1288, 0.7005, 0.1459, 0.6723, 0.1564, 0.6723, 0.147, 0.7005, 0.1564, 0.6723, 0.1575, 0.7005, 0.147, 0.7005, 0.119, 0.6723, 0.1277, 0.6723, 0.1201, 0.7005, 0.1277, 0.6723, 0.1288, 0.7005, 0.1201, 0.7005, 0.1208, 0.5198, 0.8588, 0.5198, 0.1208, 0.5062, 0.8588, 0.5198, 0.8588, 0.5062, 0.1208, 0.5062, 0.1208, 0.5334, 0.1208, 0.547, 0.8588, 0.5334, 0.8588, 0.5334, 0.1208, 0.547, 0.8588, 0.547, 0.1208, 0.5198, 0.1208, 0.5334, 0.8588, 0.5198, 0.1208, 0.5334, 0.8588, 0.5334, 0.8588, 0.5198, 0.8588, 0.547, 0.1208, 0.547, 0.8588, 0.5062, 0.8588, 0.5062, 0.1208, 0.547, 0.1208, 0.5062, 0.1208, 0.5701, 0.8588, 0.5701, 0.1208, 0.5566, 0.8588, 0.5701, 0.8588, 0.5566, 0.1208, 0.5566, 0.1208, 0.5837, 0.1208, 0.5973, 0.8588, 0.5837, 0.8588, 0.5837, 0.1208, 0.5973, 0.8588, 0.5973, 0.1208, 0.5701, 0.1208, 0.5837, 0.8588, 0.5701, 0.1208, 0.5837, 0.8588, 0.5837, 0.8588, 0.5701, 0.1237, 0.8851, 0.3992, 0.8851, 0.1237, 0.8982, 0.3992, 0.8851, 0.3992, 0.8982, 0.1237, 0.8982, 0.3992, 0.8851, 0.64, 0.8851, 0.3992, 0.8982, 0.64, 0.8851, 0.64, 0.8982, 0.3992, 0.8982, 0.122, 0.7468, 0.3993, 0.7468, 0.1237, 0.7503, 0.3992, 0.7503, 0.1237, 0.7503, 0.3993, 0.7468, 0.64, 0.7503, 0.3992, 0.7503, 0.3993, 0.7468, 0.6417, 0.7468, 0.64, 0.7503, 0.3993, 0.7468, 0.64, 0.7634, 0.3992, 0.7503, 0.64, 0.7503, 0.3992, 0.7634, 0.3992, 0.7503, 0.64, 0.7634, 0.3992, 0.7634, 0.1237, 0.7634, 0.3992, 0.7503, 0.1237, 0.7634, 0.1237, 0.7503, 0.3992, 0.7503, 0.6417, 0.9017, 0.3993, 0.9017, 0.64, 0.8982, 0.3992, 0.8982, 0.64, 0.8982, 0.3993, 0.9017, 0.1237, 0.8982, 0.3992, 0.8982, 0.3993, 0.9017, 0.122, 0.9017, 0.1237, 0.8982, 0.3993, 0.9017, 0.6484, 0.6852, 0.6331, 0.6813, 0.6493, 0.6813, 0.6326, 0.6852, 0.6331, 0.6813, 0.6484, 0.6852, 0.6326, 0.6852, 0.6138, 0.6813, 0.6331, 0.6813, 0.6141, 0.6852, 0.6138, 0.6813, 0.6326, 0.6852, 0.6141, 0.6852, 0.5936, 0.6852, 0.6138, 0.6813, 0.5936, 0.6852, 0.5922, 0.6813, 0.6138, 0.6813, 0.5936, 0.6852, 0.5663, 0.6852, 0.5922, 0.6813, 0.5663, 0.6852, 0.5642, 0.6813, 0.5922, 0.6813, 0.5663, 0.6852, 0.4861, 0.6852, 0.5642, 0.6813, 0.4881, 0.6813, 0.5642, 0.6813, 0.4861, 0.6852, 0.4861, 0.6852, 0.4584, 0.6813, 0.4881, 0.6813, 0.4574, 0.6855, 0.4584, 0.6813, 0.4861, 0.6852, 0.4574, 0.6855, 0.4358, 0.6813, 0.4584, 0.6813, 0.4359, 0.6856, 0.4358, 0.6813, 0.4574, 0.6855, 0.4359, 0.6856, 0.4167, 0.6863, 0.4358, 0.6813, 0.4167, 0.6863, 0.4158, 0.6822, 0.4358, 0.6813, 0.4167, 0.6863, 0.4001, 0.6865, 0.4158, 0.6822, 0.4001, 0.6865, 0.399, 0.6828, 0.4158, 0.6822, 0.122, 0.8813, 0.3993, 0.8812, 0.1237, 0.8851, 0.3993, 0.8812, 0.3992, 0.8851, 0.1237, 0.8851, 0.3993, 0.8812, 0.64, 0.8851, 0.3992, 0.8851, 0.6417, 0.8813, 0.64, 0.8851, 0.3993, 0.8812, 0.3975, 0.7068, 0.3983, 0.7021, 0.4149, 0.7068, 0.4156, 0.7021, 0.4149, 0.7068, 0.3983, 0.7021, 0.4149, 0.7068, 0.4156, 0.7021, 0.4353, 0.7068, 0.4353, 0.7021, 0.4353, 0.7068, 0.4156, 0.7021, 0.4353, 0.7021, 0.4567, 0.7021, 0.4353, 0.7068, 0.4353, 0.7068, 0.4567, 0.7021, 0.4579, 0.7068, 0.4567, 0.7021, 0.4846, 0.7021, 0.4579, 0.7068, 0.4579, 0.7068, 0.4846, 0.7021, 0.4871, 0.7068, 0.4846, 0.7021, 0.5656, 0.7021, 0.4871, 0.7068, 0.5656, 0.7021, 0.5639, 0.7068, 0.4871, 0.7068, 0.5907, 0.7068, 0.5639, 0.7068, 0.5656, 0.7021, 0.5916, 0.7021, 0.5907, 0.7068, 0.5656, 0.7021, 0.6102, 0.7068, 0.5907, 0.7068, 0.5916, 0.7021, 0.6099, 0.7021, 0.6102, 0.7068, 0.5916, 0.7021, 0.6099, 0.7021, 0.6288, 0.7021, 0.6102, 0.7068, 0.6297, 0.7068, 0.6102, 0.7068, 0.6288, 0.7021, 0.6288, 0.7021, 0.6454, 0.7021, 0.6297, 0.7068, 0.6464, 0.7068, 0.6297, 0.7068, 0.6454, 0.7021, 0.6466, 0.7233, 0.6305, 0.7233, 0.6464, 0.7068, 0.6305, 0.7233, 0.6297, 0.7068, 0.6464, 0.7068, 0.6305, 0.7233, 0.6113, 0.7233, 0.6297, 0.7068, 0.6113, 0.7233, 0.6102, 0.7068, 0.6297, 0.7068, 0.6113, 0.7233, 0.5918, 0.7233, 0.6102, 0.7068, 0.5918, 0.7233, 0.5907, 0.7068, 0.6102, 0.7068, 0.5918, 0.7233, 0.5637, 0.7233, 0.5907, 0.7068, 0.5637, 0.7233, 0.5639, 0.7068, 0.5907, 0.7068, 0.5639, 0.7068, 0.5637, 0.7233, 0.4876, 0.7233, 0.4871, 0.7068, 0.5639, 0.7068, 0.4876, 0.7233, 0.4579, 0.7068, 0.4871, 0.7068, 0.4876, 0.7233, 0.4576, 0.7233, 0.4579, 0.7068, 0.4876, 0.7233, 0.4353, 0.7068, 0.4579, 0.7068, 0.4576, 0.7233, 0.435, 0.7233, 0.4353, 0.7068, 0.4576, 0.7233, 0.4149, 0.7233, 0.4353, 0.7068, 0.435, 0.7233, 0.4149, 0.7068, 0.4353, 0.7068, 0.4149, 0.7233, 0.3975, 0.7068, 0.4149, 0.7068, 0.4149, 0.7233, 0.398, 0.7233, 0.3975, 0.7068, 0.4149, 0.7233, 0.399, 0.6828, 0.3977, 0.6658, 0.4158, 0.6822, 0.3977, 0.6658, 0.415, 0.6658, 0.4158, 0.6822, 0.4158, 0.6822, 0.415, 0.6658, 0.4358, 0.6813, 0.415, 0.6658, 0.4353, 0.6658, 0.4358, 0.6813, 0.4358, 0.6813, 0.4353, 0.6658, 0.4584, 0.6813, 0.4353, 0.6658, 0.4578, 0.6658, 0.4584, 0.6813, 0.4584, 0.6813, 0.4578, 0.6658, 0.4881, 0.6813, 0.4578, 0.6658, 0.487, 0.6658, 0.4881, 0.6813, 0.487, 0.6658, 0.5642, 0.6813, 0.4881, 0.6813, 0.5645, 0.6658, 0.5642, 0.6813, 0.487, 0.6658, 0.5642, 0.6813, 0.5645, 0.6658, 0.5913, 0.6658, 0.5922, 0.6813, 0.5642, 0.6813, 0.5913, 0.6658, 0.5922, 0.6813, 0.5913, 0.6658, 0.6129, 0.6658, 0.6138, 0.6813, 0.5922, 0.6813, 0.6129, 0.6658, 0.6138, 0.6813, 0.6129, 0.6658, 0.6326, 0.6658, 0.6331, 0.6813, 0.6138, 0.6813, 0.6326, 0.6658, 0.6331, 0.6813, 0.6326, 0.6658, 0.6495, 0.6658, 0.6493, 0.6813, 0.6331, 0.6813, 0.6495, 0.6658, 0.02191, 0.9399, 0.02012, 0.9208, 0.04895, 0.932, 0.02012, 0.9208, 0.04839, 0.9208, 0.04895, 0.932, 0.02012, 0.9208, 0.02012, 0.6757, 0.04839, 0.9208, 0.04839, 0.9208, 0.02012, 0.6757, 0.04839, 0.6757, 0.02012, 0.6757, 0.02012, 0.3953, 0.04839, 0.6757, 0.02012, 0.3953, 0.04839, 0.3953, 0.04839, 0.6757, 0.02012, 0.3953, 0.04895, 0.3841, 0.04839, 0.3953, 0.02191, 0.3762, 0.04895, 0.3841, 0.02012, 0.3953, 0.02191, 0.3762, 0.05105, 0.3734, 0.04895, 0.3841, 0.03005, 0.3568, 0.05105, 0.3734, 0.02191, 0.3762, 0.03005, 0.3568, 0.0594, 0.3642, 0.05105, 0.3734, 0.04487, 0.3396, 0.0594, 0.3642, 0.03005, 0.3568, 0.04487, 0.3396, 0.07229, 0.3321, 0.0594, 0.3642, 0.07229, 0.3321, 0.07229, 0.3604, 0.0594, 0.3642, 0.07229, 0.3321, 0.9277, 0.3321, 0.07229, 0.3604, 0.07229, 0.3604, 0.9277, 0.3321, 0.9277, 0.3604, 0.9277, 0.3321, 0.9551, 0.3396, 0.9277, 0.3604, 0.9551, 0.3396, 0.9406, 0.3642, 0.9277, 0.3604, 0.9551, 0.3396, 0.97, 0.3568, 0.9406, 0.3642, 0.97, 0.3568, 0.9489, 0.3734, 0.9406, 0.3642, 0.97, 0.3568, 0.9781, 0.3762, 0.9489, 0.3734, 0.9781, 0.3762, 0.9511, 0.3841, 0.9489, 0.3734, 0.9781, 0.3762, 0.9799, 0.3953, 0.9511, 0.3841, 0.9799, 0.3953, 0.9516, 0.3953, 0.9511, 0.3841, 0.9516, 0.3953, 0.9799, 0.3953, 0.9516, 0.6757, 0.9799, 0.3953, 0.9799, 0.6757, 0.9516, 0.6757, 0.9799, 0.6757, 0.9799, 0.9208, 0.9516, 0.6757, 0.9799, 0.9208, 0.9516, 0.9208, 0.9516, 0.6757, 0.9799, 0.9208, 0.9511, 0.932, 0.9516, 0.9208, 0.9781, 0.9399, 0.9511, 0.932, 0.9799, 0.9208, 0.9781, 0.9399, 0.9489, 0.9427, 0.9511, 0.932, 0.97, 0.9593, 0.9489, 0.9427, 0.9781, 0.9399, 0.97, 0.9593, 0.9406, 0.9519, 0.9489, 0.9427, 0.9551, 0.9765, 0.9406, 0.9519, 0.97, 0.9593, 0.9551, 0.9765, 0.9277, 0.9839, 0.9406, 0.9519, 0.9277, 0.9839, 0.9277, 0.9557, 0.9406, 0.9519, 0.9277, 0.9839, 0.07229, 0.9839, 0.9277, 0.9557, 0.9277, 0.9557, 0.07229, 0.9839, 0.07229, 0.9557, 0.07229, 0.9839, 0.04487, 0.9765, 0.07229, 0.9557, 0.04487, 0.9765, 0.0594, 0.9519, 0.07229, 0.9557, 0.04487, 0.9765, 0.03005, 0.9593, 0.0594, 0.9519, 0.03005, 0.9593, 0.05105, 0.9427, 0.0594, 0.9519, 0.03005, 0.9593, 0.02191, 0.9399, 0.05105, 0.9427, 0.02191, 0.9399, 0.04895, 0.932, 0.05105, 0.9427, 0.6458, 0.7279, 0.6305, 0.7233, 0.6466, 0.7233, 0.6301, 0.7279, 0.6305, 0.7233, 0.6458, 0.7279, 0.6301, 0.7279, 0.6113, 0.7233, 0.6305, 0.7233, 0.6117, 0.7279, 0.6113, 0.7233, 0.6301, 0.7279, 0.6117, 0.7279, 0.5932, 0.7279, 0.6113, 0.7233, 0.5932, 0.7279, 0.5918, 0.7233, 0.6113, 0.7233, 0.5932, 0.7279, 0.5659, 0.7279, 0.5918, 0.7233, 0.5659, 0.7279, 0.5637, 0.7233, 0.5918, 0.7233, 0.5659, 0.7279, 0.4853, 0.7279, 0.5637, 0.7233, 0.4876, 0.7233, 0.5637, 0.7233, 0.4853, 0.7279, 0.4853, 0.7279, 0.4576, 0.7233, 0.4876, 0.7233, 0.4563, 0.7279, 0.4576, 0.7233, 0.4853, 0.7279, 0.4563, 0.7279, 0.435, 0.7233, 0.4576, 0.7233, 0.4348, 0.7279, 0.435, 0.7233, 0.4563, 0.7279, 0.4348, 0.7279, 0.4155, 0.7279, 0.435, 0.7233, 0.4155, 0.7279, 0.4149, 0.7233, 0.435, 0.7233, 0.4155, 0.7279, 0.399, 0.7279, 0.4149, 0.7233, 0.399, 0.7279, 0.398, 0.7233, 0.4149, 0.7233])
me_door_grate002_top_reference.materials.append(mat_door_grate001_metalgrate)
me_door_grate002_top_reference.materials.append(mat_door_grate001)
me_door_grate002_top_reference.use_remesh_fix_poles = True
me_door_grate002_top_reference.use_remesh_preserve_attributes = False
me_door_grate002_top_reference.use_mirror_vertex_groups = False
me_door_grate002_top_reference.update()
me_door_grate002_top_reference.normals_split_custom_set([tuple(v) for v in zip(*[iter([0.0002507, -1.0, 0.0005797, 0.0001247, -1.0, 0.00054, 0.0002328, -1.0, 0.0005832, 0.0001247, -1.0, 0.00054, 0.0001605, -1.0, 0.0005329, 0.0002328, -1.0, 0.0005832, 0.0001247, -1.0, 0.00054, 0.0002507, -1.0, 0.0005797, 0.0001605, -1.0, 0.0005329, 0.0002507, -1.0, 0.0005797, 0.0002328, -1.0, 0.0005832, 0.0001605, -1.0, 0.0005329, 0.0002507, -1.0, 0.0005797, 0.0001247, -1.0, 0.00054, 0.0002328, -1.0, 0.0005832, 0.0001247, -1.0, 0.00054, 0.0001604, -1.0, 0.0005329, 0.0002328, -1.0, 0.0005832, 0.0001247, -1.0, 0.00054, 0.0002507, -1.0, 0.0005797, 0.0001604, -1.0, 0.0005329, 0.0002507, -1.0, 0.0005797, 0.0002328, -1.0, 0.0005832, 0.0001604, -1.0, 0.0005329, 0.0002328, -1.0, 0.0005832, 0.0001605, -1.0, 0.0005329, 0.0001604, -1.0, 0.0005329, 0.0001604, -1.0, 0.0005329, 0.0001605, -1.0, 0.0005329, 0.0002328, -1.0, 0.0005832, -0.0008469, 0.000474, 1.0, -0.0008475, 0.0004448, 1.0, -0.0008475, 0.0004444, 1.0, -0.0008469, 0.0004744, 1.0, -0.0008475, 0.0004448, 1.0, -0.0008469, 0.000474, 1.0, 0.0006739, -0.0004566, -1.0, 0.000673, -0.0004566, -1.0, 0.0006734, -0.0004566, -1.0, 0.000673, -0.0004566, -1.0, 0.0006726, -0.0004566, -1.0, 0.0006734, -0.0004566, -1.0, -0.0001808, -0.874, 0.4859, -0.0001775, -0.874, 0.4859, -0.0001802, -0.874, 0.4859, -0.0001775, -0.874, 0.4859, -0.0001768, -0.874, 0.4859, -0.0001802, -0.874, 0.4859, -0.0004733, 0.8745, 0.4851, -0.0004745, 0.8745, 0.4851, -0.0004735, 0.8745, 0.4851, -0.0004745, 0.8745, 0.4851, -0.0004747, 0.8745, 0.4851, -0.0004735, 0.8745, 0.4851, 0.0006779, -0.0004562, -1.0, 0.0006725, -0.0004576, -1.0, 0.0006753, -0.0004569, -1.0, 0.0006725, -0.0004576, -1.0, 0.0006699, -0.0004583, -1.0, 0.0006753, -0.0004569, -1.0, -1.0, -0.0001707, -0.000669, -1.0, -0.0001703, -0.0006762, -1.0, -0.0001707, -0.0006695, -1.0, -0.0001702, -0.0006772, -1.0, -0.0001707, -0.0006695, -1.0, -0.0001703, -0.0006762, -0.00067, 0.0004585, 1.0, -0.0006719, 0.0004588, 1.0, -0.0006711, 0.0004587, 1.0, -0.0006719, 0.0004588, 1.0, -0.000673, 0.000459, 1.0, -0.0006711, 0.0004587, 1.0, 1.0, 0.0001692, 0.000674, 1.0, 0.0001694, 0.0006749, 1.0, 0.0001692, 0.000674, 1.0, 0.0001694, 0.0006749, 1.0, 0.0001695, 0.000675, 1.0, 0.0001692, 0.000674, 1.0, 0.0001685, 0.0006773, 1.0, 0.0001696, 0.0006782, 1.0, 0.0001686, 0.0006774, 1.0, 0.0001696, 0.0006782, 1.0, 0.0001697, 0.0006784, 1.0, 0.0001686, 0.0006774, -0.0001791, -0.874, 0.4859, -0.0001786, -0.874, 0.4859, -0.000179, -0.874, 0.4859, -0.0001786, -0.874, 0.4859, -0.0001786, -0.874, 0.4859, -0.000179, -0.874, 0.4859, -0.702, -0.3602, 0.6144, -0.702, -0.3602, 0.6144, -0.702, -0.3602, 0.6144, -0.702, -0.3602, 0.6144, -0.702, -0.3602, 0.6144, -0.702, -0.3602, 0.6144, -0.8528, -0.3809, 0.3573, -0.8528, -0.381, 0.3573, -0.8527, -0.3811, 0.3572, -0.8528, -0.381, 0.3573, -0.8527, -0.3811, 0.3572, -0.8527, -0.3811, 0.3572, -0.2311, -0.4245, 0.8755, -0.2311, -0.4245, 0.8755, -0.2311, -0.4245, 0.8755, -0.2311, -0.4245, 0.8755, -0.2311, -0.4245, 0.8755, -0.2311, -0.4245, 0.8755, -0.9045, -0.4184, 0.0821, -0.9045, -0.4184, 0.0821, -0.9045, -0.4185, 0.08211, -0.9045, -0.4184, 0.0821, -0.9045, -0.4185, 0.08211, -0.9045, -0.4185, 0.08211, 0.7013, -0.3599, 0.6154, 0.7013, -0.3599, 0.6154, 0.7013, -0.3599, 0.6154, 0.7013, -0.3599, 0.6154, 0.7013, -0.3599, 0.6154, 0.7013, -0.3599, 0.6154, 0.23, -0.4244, 0.8758, 0.23, -0.4244, 0.8758, 0.23, -0.4244, 0.8758, 0.23, -0.4244, 0.8758, 0.23, -0.4244, 0.8758, 0.23, -0.4244, 0.8758, -0.0006267, -0.513, 0.8584, -0.0006267, -0.513, 0.8584, -0.0006281, -0.5128, 0.8585, -0.0006267, -0.513, 0.8584, -0.0006281, -0.5128, 0.8585, -0.0006281, -0.5128, 0.8585, 0.8524, -0.3806, 0.3584, 0.8524, -0.3808, 0.3584, 0.8525, -0.3806, 0.3584, 0.8525, -0.3806, 0.3584, 0.8524, -0.3808, 0.3584, 0.8524, -0.3808, 0.3584, 0.9045, -0.4182, 0.08332, 0.9045, -0.4182, 0.08332, 0.9045, -0.4182, 0.08332, 0.9045, -0.4182, 0.08332, 0.9045, -0.4182, 0.08332, 0.9045, -0.4182, 0.08332, 0.7021, -0.3605, -0.6141, 0.7021, -0.3605, -0.6141, 0.7021, -0.3606, -0.6141, 0.7021, -0.3606, -0.6141, 0.7021, -0.3605, -0.6141, 0.7021, -0.3605, -0.6141, 0.8529, -0.381, -0.3569, 0.8529, -0.381, -0.3569, 0.8529, -0.3811, -0.3569, 0.8529, -0.381, -0.3569, 0.8529, -0.3811, -0.3569, 0.8529, -0.3811, -0.3569, 0.2312, -0.4253, -0.875, 0.2312, -0.4252, -0.875, 0.2312, -0.4252, -0.875, 0.2312, -0.4252, -0.875, 0.2312, -0.4252, -0.875, 0.2312, -0.4252, -0.8751, 0.9006, -0.4346, 0.0008171, 0.9005, -0.4348, 0.0008145, 0.9006, -0.4347, 0.0008028, 0.9005, -0.4348, 0.0008145, 0.9006, -0.4347, 0.000834, 0.9006, -0.4347, 0.0008028, 0.9006, -0.4347, 0.0008028, 0.9006, -0.4347, 0.000834, 0.9008, -0.4343, 0.002044, 0.9007, -0.4344, 0.002048, 0.9006, -0.4347, 0.0008028, 0.9008, -0.4343, 0.002044, 0.9047, -0.4182, -0.08171, 0.9047, -0.4182, -0.08171, 0.9047, -0.4181, -0.08171, 0.9047, -0.4182, -0.08171, 0.9047, -0.4181, -0.0817, 0.9047, -0.4181, -0.08171, -0.7011, -0.3607, -0.615, -0.7011, -0.3607, -0.615, -0.7011, -0.3607, -0.615, -0.7011, -0.3607, -0.615, -0.7011, -0.3607, -0.615, -0.7011, -0.3607, -0.615, -0.2299, -0.4253, -0.8754, -0.2299, -0.4253, -0.8754, -0.2299, -0.4253, -0.8754, -0.2299, -0.4253, -0.8754, -0.2299, -0.4253, -0.8754, -0.2299, -0.4253, -0.8754, 0.0008482, -0.5138, -0.8579, 0.0008482, -0.5138, -0.8579, 0.0008495, -0.5136, -0.858, 0.0008482, -0.5138, -0.8579, 0.0008495, -0.5136, -0.858, 0.0008495, -0.5136, -0.858, -0.8523, -0.3813, -0.3581, -0.8523, -0.3813, -0.3581, -0.8523, -0.3813, -0.3581, -0.8523, -0.3813, -0.3581, -0.8523, -0.3813, -0.3581, -0.8523, -0.3813, -0.3581, -0.9044, -0.4185, -0.08293, -0.9044, -0.4184, -0.08293, -0.9044, -0.4185, -0.08293, -0.9044, -0.4185, -0.08293, -0.9044, -0.4184, -0.08293, -0.9044, -0.4185, -0.08293, -0.9003, -0.4353, -0.0004029, -0.9002, -0.4355, -0.0007312, -0.9003, -0.4353, -0.0004029, -0.9003, -0.4353, -0.0004029, -0.9002, -0.4355, -0.0007312, -0.9002, -0.4355, -0.0007369, -0.9002, -0.4355, -0.0007369, -0.9002, -0.4355, -0.0007312, -0.9004, -0.435, -0.001087, -0.9004, -0.4351, -0.001086, -0.9004, -0.435, -0.001087, -0.9002, -0.4355, -0.0007312, -1.0, -0.00017, -0.001205, -0.9997, -0.000156, 0.02455, -0.9997, -0.0001581, 0.02455, -1.0, -0.0001703, -0.001205, -1.0, -0.00017, -0.001205, -0.9997, -0.0001581, 0.02455, -1.0, -0.000169, -0.001735, -1.0, -0.00017, -0.001205, -1.0, -0.0001703, -0.001205, -1.0, -0.0001684, -0.001735, -1.0, -0.00017, -0.001205, -1.0, -0.000169, -0.001735, -0.7122, 0.3226, 0.6235, -0.7122, 0.3226, 0.6235, -0.7122, 0.3226, 0.6235, -0.7122, 0.3226, 0.6235, -0.7122, 0.3226, 0.6235, -0.7122, 0.3226, 0.6235, -0.8653, 0.3477, 0.3611, -0.8652, 0.348, 0.3611, -0.8653, 0.3476, 0.3611, -0.8653, 0.3476, 0.3611, -0.8652, 0.348, 0.3611, -0.8652, 0.3479, 0.3611, -0.232, 0.3929, 0.8899, -0.232, 0.3929, 0.8898, -0.232, 0.3929, 0.8899, -0.232, 0.3929, 0.8898, -0.232, 0.3929, 0.8899, -0.232, 0.3929, 0.8899, -0.9176, 0.3891, 0.08135, -0.9176, 0.3891, 0.08135, -0.9176, 0.3891, 0.08135, -0.9176, 0.3891, 0.08135, -0.9176, 0.3891, 0.08135, -0.9176, 0.3891, 0.08135, 0.7112, 0.3228, 0.6245, 0.7112, 0.3228, 0.6245, 0.7112, 0.3228, 0.6245, 0.7112, 0.3228, 0.6245, 0.7112, 0.3228, 0.6245, 0.7112, 0.3228, 0.6245, -0.000855, 0.4898, 0.8718, -0.0008563, 0.4896, 0.8719, -0.000855, 0.4898, 0.8718, -0.000855, 0.4898, 0.8718, -0.0008563, 0.4896, 0.8719, -0.0008563, 0.4896, 0.8719, 0.2307, 0.3929, 0.8902, 0.2307, 0.3929, 0.8902, 0.2307, 0.3929, 0.8902, 0.2307, 0.3929, 0.8902, 0.2307, 0.3929, 0.8902, 0.2307, 0.3929, 0.8902, 0.8646, 0.3481, 0.3623, 0.8646, 0.3482, 0.3623, 0.8646, 0.3481, 0.3623, 0.8646, 0.3482, 0.3623, 0.8646, 0.3481, 0.3623, 0.8646, 0.3481, 0.3623, 0.9174, 0.3894, 0.08259, 0.9174, 0.3894, 0.08259, 0.9174, 0.3893, 0.08258, 0.9174, 0.3894, 0.08259, 0.9174, 0.3894, 0.08258, 0.9174, 0.3893, 0.08258, 0.712, 0.3222, -0.6238, 0.7121, 0.3222, -0.6238, 0.7121, 0.3223, -0.6238, 0.7121, 0.3222, -0.6238, 0.712, 0.3223, -0.6238, 0.7121, 0.3223, -0.6238, 0.8651, 0.3478, -0.3614, 0.8651, 0.3477, -0.3614, 0.8651, 0.3479, -0.3614, 0.8651, 0.3479, -0.3614, 0.8651, 0.3477, -0.3614, 0.8651, 0.3478, -0.3614, 0.2319, 0.3921, -0.8902, 0.2319, 0.3921, -0.8902, 0.2319, 0.3921, -0.8902, 0.2319, 0.3921, -0.8902, 0.2319, 0.3921, -0.8902, 0.2319, 0.3921, -0.8902, 0.914, 0.4058, 0.000444, 0.9141, 0.4054, 0.0007569, 0.914, 0.4057, 0.0004442, 0.914, 0.4057, 0.0004442, 0.9141, 0.4054, 0.0007569, 0.9141, 0.4054, 0.0007493, 0.9141, 0.4054, 0.0007493, 0.9141, 0.4054, 0.0007569, 0.914, 0.4056, 0.001066, 0.9141, 0.4056, 0.001064, 0.914, 0.4056, 0.001066, 0.9141, 0.4054, 0.0007569, -0.0001946, 1.0, -0.0004588, -0.0001906, 1.0, -0.0004589, -0.0001905, 1.0, -0.0004589, -0.0001946, 1.0, -0.0004589, -0.0001906, 1.0, -0.0004589, -0.0001946, 1.0, -0.0004588, -0.0001946, 1.0, -0.0004589, -0.0001694, 1.0, -0.0004589, -0.0001906, 1.0, -0.0004589, -0.0001694, 1.0, -0.0004586, -0.0001906, 1.0, -0.0004589, -0.0001694, 1.0, -0.0004589, -0.0001694, 1.0, -0.0004589, -0.0001695, 1.0, -0.0004585, -0.0001694, 1.0, -0.0004586, -0.0001695, 1.0, -0.0004582, -0.0001694, 1.0, -0.0004586, -0.0001695, 1.0, -0.0004585, -0.0001695, 1.0, -0.0004585, -0.0001694, 1.0, -0.0004588, -0.0001695, 1.0, -0.0004582, -0.0001693, 1.0, -0.0004586, -0.0001695, 1.0, -0.0004582, -0.0001694, 1.0, -0.0004588, -0.0001694, 1.0, -0.0004588, -0.0001692, 1.0, -0.0004588, -0.0001693, 1.0, -0.0004586, -0.0001692, 1.0, -0.0004585, -0.0001693, 1.0, -0.0004586, -0.0001692, 1.0, -0.0004588, -0.0001692, 1.0, -0.0004585, -0.0001692, 1.0, -0.0004588, -0.0001689, 1.0, -0.000819, -0.0001692, 1.0, -0.0004588, -0.0001695, 1.0, -0.0004837, -0.0001689, 1.0, -0.000819, -0.0001695, 1.0, -0.0004837, -0.000169, 1.0, -0.0008136, -0.0001689, 1.0, -0.000819, -0.000169, 1.0, -0.0008299, -0.000169, 1.0, -0.0008136, -0.0001695, 1.0, -0.0004837, -0.000169, 1.0, -0.0008136, -0.000169, 1.0, -0.0008299, -0.0001692, 1.0, -0.0004583, -0.0001692, 1.0, -0.0004585, -0.0001692, 1.0, -0.0004583, -0.000169, 1.0, -0.0008299, -0.0001692, 1.0, -0.0004583, -0.0001692, 1.0, -0.0004585, -0.0001695, 1.0, -0.000459, -0.0001694, 1.0, -0.0004591, -0.0001695, 1.0, -0.000459, -0.0001692, 1.0, -0.0004585, -0.0001695, 1.0, -0.000459, -0.0001694, 1.0, -0.0004591, -0.0001695, 1.0, -0.0004589, -0.0001694, 1.0, -0.0004586, -0.0001695, 1.0, -0.0004589, -0.0001694, 1.0, -0.0004591, -0.0001694, 1.0, -0.0004586, -0.0001946, 1.0, -0.0004587, -0.0001695, 1.0, -0.0004589, -0.0001695, 1.0, -0.0004589, -0.0001946, 1.0, -0.0004587, -0.0001905, 1.0, -0.0004587, -0.0001946, 1.0, -0.0004587, -0.0001908, 1.0, -0.0004585, -0.0001905, 1.0, -0.0004587, -0.0001948, 1.0, -0.0004584, -0.0001908, 1.0, -0.0004585, -0.0001946, 1.0, -0.0004587, -0.0001948, 1.0, -0.0004584, -0.0001694, 1.0, -0.0004585, -0.0001908, 1.0, -0.0004585, -0.0001693, 1.0, -0.0004588, -0.0001908, 1.0, -0.0004585, -0.0001694, 1.0, -0.0004585, -0.0001694, 1.0, -0.0004585, -0.0001691, 1.0, -0.0004589, -0.0001693, 1.0, -0.0004588, -0.0001691, 1.0, -0.0004591, -0.0001693, 1.0, -0.0004588, -0.0001691, 1.0, -0.0004589, -0.0001691, 1.0, -0.0004589, -0.0001693, 1.0, -0.0004585, -0.0001691, 1.0, -0.0004591, -0.0001693, 1.0, -0.0004584, -0.0001691, 1.0, -0.0004591, -0.0001693, 1.0, -0.0004585, -0.0001693, 1.0, -0.0004585, -0.0001692, 1.0, -0.00083, -0.0001693, 1.0, -0.0004584, -0.0001692, 1.0, -0.0008131, -0.0001693, 1.0, -0.0004584, -0.0001692, 1.0, -0.00083, -0.0001692, 1.0, -0.0008131, -0.0001692, 1.0, -0.00083, -0.0001692, 1.0, -0.0008192, -0.0001692, 1.0, -0.00083, -0.0001692, 1.0, -0.000819, -0.0001692, 1.0, -0.0008192, -0.0001692, 1.0, -0.000819, -0.0001696, 1.0, -0.0004587, -0.0001692, 1.0, -0.0008192, -0.0001696, 1.0, -0.0004587, -0.0001697, 1.0, -0.0004587, -0.0001692, 1.0, -0.0008192, -0.0001697, 1.0, -0.0004587, -0.0001696, 1.0, -0.0004587, -0.0001695, 1.0, -0.0004587, -0.0001695, 1.0, -0.0004586, -0.0001695, 1.0, -0.0004587, -0.0001696, 1.0, -0.0004587, -0.0001695, 1.0, -0.0004587, -0.0001695, 1.0, -0.0004586, -0.0001693, 1.0, -0.0004584, -0.0001693, 1.0, -0.0004585, -0.0001693, 1.0, -0.0004584, -0.0001695, 1.0, -0.0004586, -0.0001693, 1.0, -0.0004584, -0.0001693, 1.0, -0.0004585, -0.0001692, 1.0, -0.0004586, -0.0001693, 1.0, -0.0004588, -0.0001692, 1.0, -0.0004586, -0.0001693, 1.0, -0.0004585, -0.0001693, 1.0, -0.0004588, -0.0001946, 1.0, -0.0004588, -0.0001692, 1.0, -0.0004586, -0.0001692, 1.0, -0.0004586, -0.0001946, 1.0, -0.0004588, -0.0001905, 1.0, -0.0004589, 0.9175, 0.3892, -0.08168, 0.9175, 0.3892, -0.08169, 0.9175, 0.3892, -0.08168, 0.9175, 0.3892, -0.08168, 0.9175, 0.3892, -0.08169, 0.9175, 0.3892, -0.08169, -0.7113, 0.322, -0.6248, -0.7113, 0.322, -0.6248, -0.7113, 0.322, -0.6248, -0.7113, 0.322, -0.6248, -0.7113, 0.322, -0.6248, -0.7113, 0.322, -0.6248, 0.0006438, 0.489, -0.8723, 0.0006453, 0.4888, -0.8724, 0.0006438, 0.489, -0.8723, 0.0006438, 0.489, -0.8723, 0.0006453, 0.4888, -0.8724, 0.0006453, 0.4888, -0.8724, -0.2308, 0.392, -0.8905, -0.2308, 0.392, -0.8905, -0.2308, 0.392, -0.8905, -0.2308, 0.392, -0.8905, -0.2308, 0.392, -0.8905, -0.2308, 0.392, -0.8905, -0.8648, 0.3474, -0.3626, -0.8648, 0.3473, -0.3626, -0.8647, 0.3476, -0.3626, -0.8648, 0.3473, -0.3626, -0.8647, 0.3476, -0.3626, -0.8647, 0.3476, -0.3626, -0.9175, 0.3889, -0.08293, -0.9175, 0.3889, -0.08293, -0.9175, 0.3889, -0.08293, -0.9175, 0.3889, -0.08293, -0.9175, 0.3889, -0.08293, -0.9175, 0.3889, -0.08293, -0.9141, 0.4056, -0.0007918, -0.9141, 0.4055, -0.000791, -0.9139, 0.406, -0.001445, -0.9141, 0.4055, -0.000791, -0.9139, 0.406, -0.001451, -0.9139, 0.406, -0.001445, -0.9139, 0.406, -0.001445, -0.9139, 0.406, -0.001451, -0.9139, 0.406, -0.002112, -0.9139, 0.406, -0.002112, -0.9139, 0.406, -0.001445, -0.9139, 0.406, -0.002112, -1.0, -0.0001707, -0.0006754, -1.0, -0.0001703, -0.0006799, -1.0, -0.0001707, -0.0006757, -1.0, -0.0001702, -0.0006806, -1.0, -0.0001707, -0.0006757, -1.0, -0.0001703, -0.0006799, -0.000673, 0.0004585, 1.0, -0.000673, 0.0004585, 1.0, -0.000673, 0.0004585, 1.0, -0.000673, 0.0004585, 1.0, -0.000673, 0.0004585, 1.0, -0.000673, 0.0004585, 1.0, -0.0004744, 0.8745, 0.4851, -0.0004751, 0.8745, 0.4851, -0.0004746, 0.8745, 0.4851, -0.0004751, 0.8745, 0.4851, -0.0004752, 0.8745, 0.4851, -0.0004746, 0.8745, 0.4851, 0.7421, -0.0001814, -0.6703, 0.7421, -0.0001822, -0.6703, 0.7421, -0.0001816, -0.6703, 0.7421, -0.0001822, -0.6703, 0.7421, -0.0001824, -0.6703, 0.7421, -0.0001816, -0.6703, 0.9814, 7.772e-05, -0.1918, 0.9814, 7.83e-05, -0.1918, 0.9814, 7.787e-05, -0.1918, 0.9814, 7.83e-05, -0.1918, 0.9814, 7.845e-05, -0.1918, 0.9814, 7.787e-05, -0.1918, 0.2804, -0.0003964, -0.9599, 0.2805, -0.0003905, -0.9599, 0.2804, -0.0003944, -0.9599, 0.2805, -0.0003905, -0.9599, 0.2805, -0.0003885, -0.9599, 0.2804, -0.0003944, -0.9599, 0.9997, 0.00016, -0.02401, 0.9997, 0.0001589, -0.02402, 0.9988, 0.0001476, -0.04975, 0.9997, 0.0001589, -0.02402, 0.9988, 0.0001451, -0.04976, 0.9988, 0.0001476, -0.04975, 0.0008595, -0.0004543, -1.0, 0.0008595, -0.0004544, -1.0, 0.0008593, -0.0004573, -1.0, 0.0008595, -0.0004544, -1.0, 0.0008593, -0.0004574, -1.0, 0.0008593, -0.0004573, -1.0, -0.7412, -0.0004356, -0.6713, -0.7412, -0.000436, -0.6713, -0.7412, -0.0004368, -0.6713, -0.7412, -0.000436, -0.6713, -0.7412, -0.0004372, -0.6713, -0.7412, -0.0004368, -0.6713, -0.9812, -0.0002543, -0.1931, -0.9812, -0.0002547, -0.1931, -0.9812, -0.0002557, -0.1931, -0.9812, -0.0002547, -0.1931, -0.9812, -0.0002561, -0.1931, -0.9812, -0.0002557, -0.1931, -0.2791, -0.0004962, -0.9603, -0.2791, -0.0004936, -0.9602, -0.2792, -0.0004884, -0.9602, -0.2791, -0.0004936, -0.9602, -0.2792, -0.0004858, -0.9602, -0.2792, -0.0004884, -0.9602, -0.9987, -0.0001897, -0.0511, -0.9987, -0.0001904, -0.0511, -0.9987, -0.0001924, -0.0511, -0.9987, -0.0001904, -0.0511, -0.9987, -0.0001932, -0.0511, -0.9987, -0.0001924, -0.0511, 1.0, 0.0001695, 0.0006747, 1.0, 0.0001694, 0.0006747, 1.0, 0.000169, 0.001205, 1.0, 0.0001694, 0.0006747, 1.0, 0.0001691, 0.001205, 1.0, 0.000169, 0.001205, 1.0, 0.000169, 0.001205, 1.0, 0.0001691, 0.001205, 0.9997, 0.00016, -0.02401, 1.0, 0.0001691, 0.001205, 0.9997, 0.0001589, -0.02402, 0.9997, 0.00016, -0.02401, 0.7739, 0.6323, -0.03661, 0.7739, 0.6323, -0.03665, 0.7274, 0.6617, -0.182, 0.7273, 0.6617, -0.1821, 0.7274, 0.6617, -0.182, 0.7739, 0.6323, -0.03665, 0.7274, 0.6617, -0.182, 0.7273, 0.6617, -0.1821, 0.6218, 0.679, -0.3904, 0.6221, 0.679, -0.3899, 0.6218, 0.679, -0.3904, 0.7273, 0.6617, -0.1821, 0.6221, 0.679, -0.3899, 0.3955, 0.6439, -0.6549, 0.6218, 0.679, -0.3904, 0.6218, 0.679, -0.3904, 0.3955, 0.6439, -0.6549, 0.3955, 0.6439, -0.6549, 0.3955, 0.6439, -0.6549, 0.1085, 0.5314, -0.8401, 0.3955, 0.6439, -0.6549, 0.3955, 0.6439, -0.6549, 0.1085, 0.5314, -0.8401, 0.1085, 0.5314, -0.8401, 0.1085, 0.5314, -0.8401, -0.1074, 0.5314, -0.8403, 0.1085, 0.5314, -0.8401, -0.1074, 0.5314, -0.8403, -0.1074, 0.5314, -0.8403, 0.1085, 0.5314, -0.8401, -0.3949, 0.6438, -0.6555, -0.1074, 0.5314, -0.8403, -0.1074, 0.5314, -0.8403, -0.3949, 0.6438, -0.6555, -0.3949, 0.6438, -0.6555, -0.1074, 0.5314, -0.8403, -0.6215, 0.6788, -0.3911, -0.3949, 0.6438, -0.6555, -0.3949, 0.6438, -0.6555, -0.6217, 0.6788, -0.3909, -0.6215, 0.6788, -0.3911, -0.3949, 0.6438, -0.6555, -0.6217, 0.6788, -0.3909, -0.7273, 0.6614, -0.183, -0.6215, 0.6788, -0.3911, -0.7273, 0.6614, -0.1831, -0.6215, 0.6788, -0.3911, -0.7273, 0.6614, -0.183, -0.7273, 0.6614, -0.183, -0.774, 0.632, -0.03774, -0.7273, 0.6614, -0.1831, -0.7741, 0.632, -0.03761, -0.7273, 0.6614, -0.1831, -0.774, 0.632, -0.03774, -0.7421, 0.0001783, 0.6703, -0.7421, 0.0001817, 0.6703, -0.7421, 0.0001793, 0.6703, -0.7421, 0.0001817, 0.6703, -0.7421, 0.0001828, 0.6703, -0.7421, 0.0001793, 0.6703, -0.9814, -7.595e-05, 0.1917, -0.9814, -8.005e-05, 0.1918, -0.9814, -7.704e-05, 0.1918, -0.9814, -8.005e-05, 0.1918, -0.9814, -8.114e-05, 0.1918, -0.9814, -7.704e-05, 0.1918, -0.2804, 0.0003935, 0.9599, -0.2804, 0.0003904, 0.9599, -0.2804, 0.0003924, 0.9599, -0.2804, 0.0003904, 0.9599, -0.2804, 0.0003893, 0.9599, -0.2804, 0.0003924, 0.9599, -0.9997, -0.0001581, 0.02455, -0.9997, -0.000156, 0.02455, -0.9988, -0.0001472, 0.04976, -0.9997, -0.000156, 0.02455, -0.9988, -0.0001432, 0.04975, -0.9988, -0.0001472, 0.04976, -0.0008595, 0.0004551, 1.0, -0.0008594, 0.000458, 1.0, -0.0008595, 0.0004552, 1.0, -0.0008595, 0.0004552, 1.0, -0.0008594, 0.000458, 1.0, -0.0008594, 0.0004581, 1.0, 0.7739, 0.6323, -0.03665, 0.7739, 0.6323, -0.03661, 0.7822, 0.623, 0.0004422, 0.7822, 0.623, 0.0004422, 0.7739, 0.6323, -0.03661, 0.7822, 0.623, 0.0004369, 0.7822, 0.623, 0.0004422, 0.7822, 0.623, 0.0004369, 0.7738, 0.6323, 0.03728, 0.7738, 0.6323, 0.03736, 0.7822, 0.623, 0.0004422, 0.7738, 0.6323, 0.03728, 0.7412, 0.0004325, 0.6713, 0.7412, 0.0004336, 0.6713, 0.7412, 0.0004361, 0.6713, 0.7412, 0.0004336, 0.6713, 0.7412, 0.0004372, 0.6713, 0.7412, 0.0004361, 0.6713, 0.9812, 0.0002561, 0.1931, 0.9812, 0.0002557, 0.1931, 0.9812, 0.0002547, 0.1931, 0.9812, 0.0002557, 0.1931, 0.9812, 0.0002544, 0.1931, 0.9812, 0.0002547, 0.1931, 0.2791, 0.0004904, 0.9602, 0.2791, 0.0004897, 0.9603, 0.2791, 0.0004883, 0.9603, 0.2791, 0.0004897, 0.9603, 0.2791, 0.0004876, 0.9603, 0.2791, 0.0004883, 0.9603, 0.9987, 0.0001914, 0.0511, 0.9987, 0.0001918, 0.0511, 0.9987, 0.0001928, 0.0511, 0.9987, 0.0001918, 0.0511, 0.9987, 0.0001932, 0.0511, 0.9987, 0.0001928, 0.0511, 0.0002126, -1.0, 0.0004587, 0.0002126, -1.0, 0.000459, 0.0002126, -1.0, 0.0004587, 0.0002126, -1.0, 0.000459, 0.0002126, -1.0, 0.000459, 0.0002126, -1.0, 0.0004587, -0.0002126, 1.0, -0.0004589, -0.0002126, 1.0, -0.0004589, -0.0002126, 1.0, -0.0004589, -0.0002126, 1.0, -0.0004583, -0.0002126, 1.0, -0.0004583, -0.0002126, 1.0, -0.0004583, 0.0008469, -0.0004741, -1.0, 0.0008469, -0.0004741, -1.0, 0.0008469, -0.0004741, -1.0, 0.0008475, -0.0004448, -1.0, 0.0008475, -0.0004448, -1.0, 0.0008475, -0.0004448, -1.0, -0.0008475, 0.0004444, 1.0, -0.0008469, 0.0004744, 1.0, -0.0008475, 0.0004448, 1.0, -0.0008475, 0.0004448, 1.0, -0.0008469, 0.0004744, 1.0, -0.0008469, 0.0004748, 1.0, 0.0002126, -1.0, 0.0004588, 0.0002126, -1.0, 0.0004589, 0.0002126, -1.0, 0.0004588, 0.0002126, -1.0, 0.0004589, 0.0002126, -1.0, 0.0004589, 0.0002126, -1.0, 0.0004588, -0.0002126, 1.0, -0.0004589, -0.0002126, 1.0, -0.0004589, -0.0002126, 1.0, -0.0004589, -0.0002126, 1.0, -0.0004588, -0.0002126, 1.0, -0.0004588, -0.0002126, 1.0, -0.0004588, 0.0008475, -0.0004444, -1.0, 0.0008475, -0.0004444, -1.0, 0.0008475, -0.0004444, -1.0, 0.0008469, -0.0004741, -1.0, 0.0008469, -0.0004741, -1.0, 0.0008469, -0.0004741, -1.0, -0.9988, -0.000191, -0.04871, -1.0, -0.0001685, -0.001223, -0.9988, -0.0001893, -0.04871, -1.0, -0.0001685, -0.001223, -1.0, -0.0001682, -0.001224, -0.9988, -0.0001893, -0.04871, -1.0, -0.0001685, -0.001223, -0.9989, -0.0001474, 0.0468, -1.0, -0.0001682, -0.001224, -0.9989, -0.0001474, 0.0468, -0.9989, -0.0001471, 0.04682, -1.0, -0.0001682, -0.001224, 0.7316, -0.6809, -0.03395, 0.7406, -0.672, 0.001475, 0.7316, -0.6809, -0.03405, 0.7406, -0.672, 0.001455, 0.7316, -0.6809, -0.03405, 0.7406, -0.672, 0.001475, 0.7314, -0.681, 0.03624, 0.7406, -0.672, 0.001455, 0.7406, -0.672, 0.001475, 0.7314, -0.681, 0.03625, 0.7314, -0.681, 0.03624, 0.7406, -0.672, 0.001475, 0.9988, 0.0001924, 0.04925, 1.0, 0.0001787, 0.001224, 0.9988, 0.0001918, 0.04927, 1.0, 0.0001793, 0.001224, 1.0, 0.0001787, 0.001224, 0.9988, 0.0001924, 0.04925, 1.0, 0.0001793, 0.001224, 0.9989, 0.0001498, -0.04736, 1.0, 0.0001787, 0.001224, 0.9989, 0.0001498, -0.04736, 0.9989, 0.0001501, -0.04736, 1.0, 0.0001787, 0.001224, -0.7314, -0.6811, 0.03441, -0.7404, -0.6722, -0.0003493, -0.7313, -0.6811, 0.03451, -0.7404, -0.6722, -0.0003444, -0.7313, -0.6811, 0.03451, -0.7404, -0.6722, -0.0003493, -0.7313, -0.6812, -0.03499, -0.7404, -0.6722, -0.0003444, -0.7404, -0.6722, -0.0003493, -0.7313, -0.6812, -0.03494, -0.7313, -0.6812, -0.03499, -0.7404, -0.6722, -0.0003493, -0.7313, -0.6812, -0.03494, -0.6837, -0.7093, -0.1713, -0.7313, -0.6812, -0.03499, -0.6838, -0.7093, -0.1712, -0.6837, -0.7093, -0.1713, -0.7313, -0.6812, -0.03494, -0.6838, -0.7093, -0.1712, -0.5824, -0.7259, -0.3658, -0.6837, -0.7093, -0.1713, -0.5822, -0.7259, -0.3661, -0.5824, -0.7259, -0.3658, -0.6838, -0.7093, -0.1712, -0.5822, -0.7259, -0.3661, -0.3709, -0.6925, -0.6188, -0.5824, -0.7259, -0.3658, -0.3709, -0.6925, -0.6188, -0.3708, -0.6925, -0.6188, -0.5824, -0.7259, -0.3658, -0.3709, -0.6925, -0.6188, -0.1022, -0.5821, -0.8067, -0.3708, -0.6925, -0.6188, -0.1022, -0.5821, -0.8067, -0.1022, -0.5821, -0.8067, -0.3708, -0.6925, -0.6188, -0.1022, -0.5821, -0.8067, 0.1037, -0.5821, -0.8065, -0.1022, -0.5821, -0.8067, 0.1037, -0.5821, -0.8065, -0.1022, -0.5821, -0.8067, 0.1037, -0.5821, -0.8065, 0.1037, -0.5821, -0.8065, 0.3719, -0.6924, -0.6183, 0.1037, -0.5821, -0.8065, 0.3719, -0.6924, -0.6183, 0.3719, -0.6924, -0.6183, 0.1037, -0.5821, -0.8065, 0.3719, -0.6924, -0.6183, 0.5834, -0.7257, -0.3646, 0.3719, -0.6924, -0.6183, 0.583, -0.7257, -0.3653, 0.5834, -0.7257, -0.3646, 0.3719, -0.6924, -0.6183, 0.583, -0.7257, -0.3653, 0.6842, -0.7091, -0.1703, 0.5834, -0.7257, -0.3646, 0.6842, -0.7091, -0.1703, 0.6842, -0.7091, -0.1703, 0.5834, -0.7257, -0.3646, 0.6842, -0.7091, -0.1703, 0.7316, -0.6809, -0.03395, 0.6842, -0.7091, -0.1703, 0.7316, -0.6809, -0.03395, 0.7316, -0.6809, -0.03405, 0.6842, -0.7091, -0.1703, -0.774, 0.632, -0.03774, -0.7824, 0.6227, -0.001484, -0.7741, 0.632, -0.03761, -0.7824, 0.6227, -0.001484, -0.7824, 0.6227, -0.001465, -0.7741, 0.632, -0.03761, -0.7824, 0.6227, -0.001484, -0.7742, 0.6319, 0.03537, -0.7824, 0.6227, -0.001465, -0.7742, 0.632, 0.03547, -0.7742, 0.6319, 0.03537, -0.7824, 0.6227, -0.001484, -0.7742, 0.6319, 0.03537, -0.7742, 0.632, 0.03547, -0.7276, 0.6616, 0.1815, -0.7276, 0.6616, 0.1815, -0.7276, 0.6616, 0.1815, -0.7742, 0.632, 0.03547, -0.7276, 0.6616, 0.1815, -0.7276, 0.6616, 0.1815, -0.6219, 0.6791, 0.3899, -0.6223, 0.6791, 0.3892, -0.6219, 0.6791, 0.3899, -0.7276, 0.6616, 0.1815, -0.6223, 0.6791, 0.3892, -0.3957, 0.6444, 0.6544, -0.6219, 0.6791, 0.3899, -0.6219, 0.6791, 0.3899, -0.3957, 0.6444, 0.6544, -0.3957, 0.6444, 0.6544, -0.3957, 0.6444, 0.6544, -0.1087, 0.5322, 0.8396, -0.3957, 0.6444, 0.6544, -0.3957, 0.6444, 0.6544, -0.1087, 0.5322, 0.8396, -0.1087, 0.5322, 0.8396, -0.1087, 0.5322, 0.8396, 0.1072, 0.5322, 0.8398, -0.1087, 0.5322, 0.8396, 0.1072, 0.5322, 0.8398, 0.1072, 0.5322, 0.8398, -0.1087, 0.5322, 0.8396, 0.3946, 0.6445, 0.6549, 0.1072, 0.5322, 0.8398, 0.1072, 0.5322, 0.8398, 0.3947, 0.6445, 0.6549, 0.3946, 0.6445, 0.6549, 0.1072, 0.5322, 0.8398, 0.6216, 0.6794, 0.3899, 0.3946, 0.6445, 0.6549, 0.3947, 0.6445, 0.6549, 0.6212, 0.6794, 0.3907, 0.6216, 0.6794, 0.3899, 0.3947, 0.6445, 0.6549, 0.6212, 0.6794, 0.3907, 0.7271, 0.6618, 0.1824, 0.6216, 0.6794, 0.3899, 0.7271, 0.6618, 0.1825, 0.6216, 0.6794, 0.3899, 0.7271, 0.6618, 0.1824, 0.7271, 0.6618, 0.1824, 0.7738, 0.6323, 0.03736, 0.7271, 0.6618, 0.1825, 0.7738, 0.6323, 0.03728, 0.7271, 0.6618, 0.1825, 0.7738, 0.6323, 0.03736, 0.9988, 0.0001918, 0.04927, 0.9691, 0.0002805, 0.2466, 0.9988, 0.0001924, 0.04925, 0.9691, 0.0002805, 0.2466, 0.9691, 0.0002784, 0.2466, 0.9988, 0.0001924, 0.04925, 0.9691, 0.0002805, 0.2466, 0.8466, 0.0003877, 0.5323, 0.9691, 0.0002784, 0.2466, 0.8466, 0.0003877, 0.5323, 0.8466, 0.0003856, 0.5323, 0.9691, 0.0002784, 0.2466, 0.8466, 0.0003877, 0.5323, 0.529, 0.0004773, 0.8486, 0.8466, 0.0003856, 0.5323, 0.529, 0.0004773, 0.8486, 0.529, 0.0004742, 0.8486, 0.8466, 0.0003856, 0.5323, 0.529, 0.0004773, 0.8486, 0.1316, 0.0004605, 0.9913, 0.529, 0.0004742, 0.8486, 0.1316, 0.0004605, 0.9913, 0.1316, 0.0004576, 0.9913, 0.529, 0.0004742, 0.8486, 0.1316, 0.0004576, 0.9913, 0.1316, 0.0004605, 0.9913, -0.1332, 0.0004235, 0.9911, -0.1332, 0.000424, 0.9911, 0.1316, 0.0004576, 0.9913, -0.1332, 0.0004235, 0.9911, -0.5301, 0.000288, 0.8479, -0.1332, 0.000424, 0.9911, -0.1332, 0.0004235, 0.9911, -0.5301, 0.0002885, 0.8479, -0.5301, 0.000288, 0.8479, -0.1332, 0.0004235, 0.9911, -0.8473, 9.324e-05, 0.5311, -0.5301, 0.000288, 0.8479, -0.5301, 0.0002885, 0.8479, -0.8473, 9.557e-05, 0.5311, -0.8473, 9.324e-05, 0.5311, -0.5301, 0.0002885, 0.8479, -0.9694, -5.584e-05, 0.2453, -0.8473, 9.324e-05, 0.5311, -0.8473, 9.557e-05, 0.5311, -0.9694, -5.74e-05, 0.2453, -0.8473, 9.324e-05, 0.5311, -0.9694, -5.584e-05, 0.2453, -0.9989, -0.0001474, 0.0468, -0.9694, -5.74e-05, 0.2453, -0.9694, -5.584e-05, 0.2453, -0.9989, -0.0001471, 0.04682, -0.9989, -0.0001474, 0.0468, -0.9694, -5.584e-05, 0.2453, 0.9989, 0.0001501, -0.04736, 0.9989, 0.0001498, -0.04736, 0.9694, 4.856e-05, -0.2453, 0.9989, 0.0001498, -0.04736, 0.9694, 4.984e-05, -0.2453, 0.9694, 4.856e-05, -0.2453, 0.9694, 4.856e-05, -0.2453, 0.9694, 4.984e-05, -0.2453, 0.8473, -0.0001012, -0.5311, 0.9694, 4.984e-05, -0.2453, 0.8473, -0.0001, -0.5311, 0.8473, -0.0001012, -0.5311, 0.8473, -0.0001012, -0.5311, 0.8473, -0.0001, -0.5311, 0.5301, -0.0003, -0.8479, 0.8473, -0.0001, -0.5311, 0.5301, -0.0003003, -0.8479, 0.5301, -0.0003, -0.8479, 0.5301, -0.0003, -0.8479, 0.5301, -0.0003003, -0.8479, 0.1332, -0.0004307, -0.9911, 0.5301, -0.0003003, -0.8479, 0.1332, -0.0004306, -0.9911, 0.1332, -0.0004307, -0.9911, 0.1332, -0.0004306, -0.9911, -0.1316, -0.0004756, -0.9913, 0.1332, -0.0004307, -0.9911, -0.1317, -0.000475, -0.9913, -0.1316, -0.0004756, -0.9913, 0.1332, -0.0004306, -0.9911, -0.1316, -0.0004756, -0.9913, -0.1317, -0.000475, -0.9913, -0.529, -0.0004801, -0.8486, -0.529, -0.0004814, -0.8486, -0.1316, -0.0004756, -0.9913, -0.529, -0.0004801, -0.8486, -0.529, -0.0004814, -0.8486, -0.529, -0.0004801, -0.8486, -0.8466, -0.0003897, -0.5323, -0.8466, -0.0003903, -0.5323, -0.529, -0.0004814, -0.8486, -0.8466, -0.0003897, -0.5323, -0.8466, -0.0003903, -0.5323, -0.8466, -0.0003897, -0.5323, -0.9691, -0.000279, -0.2466, -0.9691, -0.0002774, -0.2466, -0.8466, -0.0003903, -0.5323, -0.9691, -0.000279, -0.2466, -0.9691, -0.0002774, -0.2466, -0.9691, -0.000279, -0.2466, -0.9988, -0.000191, -0.04871, -0.9988, -0.0001893, -0.04871, -0.9691, -0.0002774, -0.2466, -0.9988, -0.000191, -0.04871, 0.0001692, -1.0, 0.0004585, 0.0001692, -1.0, 0.0008302, 0.0001693, -1.0, 0.0004585, 0.0001692, -1.0, 0.0008302, 0.0001692, -1.0, 0.0008136, 0.0001693, -1.0, 0.0004585, 0.0001692, -1.0, 0.0008302, 0.0001692, -1.0, 0.0008192, 0.0001692, -1.0, 0.0008136, 0.0001692, -1.0, 0.0008136, 0.0001692, -1.0, 0.0008192, 0.0001692, -1.0, 0.000819, 0.0001692, -1.0, 0.0008192, 0.0001694, -1.0, 0.0004586, 0.0001692, -1.0, 0.000819, 0.0001694, -1.0, 0.0004586, 0.0001695, -1.0, 0.0004588, 0.0001692, -1.0, 0.000819, 0.0001694, -1.0, 0.0004586, 0.0001693, -1.0, 0.000459, 0.0001695, -1.0, 0.0004588, 0.0001693, -1.0, 0.0004587, 0.0001693, -1.0, 0.000459, 0.0001694, -1.0, 0.0004586, 0.0001693, -1.0, 0.0004587, 0.0001695, -1.0, 0.0004585, 0.0001693, -1.0, 0.000459, 0.0001695, -1.0, 0.0004587, 0.0001695, -1.0, 0.0004585, 0.0001693, -1.0, 0.0004587, 0.0001695, -1.0, 0.0004587, 0.0001695, -1.0, 0.0004585, 0.0001695, -1.0, 0.0004585, 0.0001697, -1.0, 0.0004589, 0.0001695, -1.0, 0.0004585, 0.0001695, -1.0, 0.0004587, 0.0001697, -1.0, 0.0004589, 0.0001947, -1.0, 0.0004588, 0.0001695, -1.0, 0.0004585, 0.0001947, -1.0, 0.0004588, 0.0001903, -1.0, 0.0004586, 0.0001695, -1.0, 0.0004585, 0.0001947, -1.0, 0.0004588, 0.0001946, -1.0, 0.0004586, 0.0001903, -1.0, 0.0004586, 0.0001903, -1.0, 0.0004586, 0.0001946, -1.0, 0.0004586, 0.0001906, -1.0, 0.0004588, 0.0001946, -1.0, 0.0004586, 0.0001692, -1.0, 0.0004588, 0.0001906, -1.0, 0.0004588, 0.0001692, -1.0, 0.0004588, 0.0001692, -1.0, 0.0004588, 0.0001906, -1.0, 0.0004588, 0.0001692, -1.0, 0.0004588, 0.0001692, -1.0, 0.0004586, 0.0001692, -1.0, 0.0004588, 0.0001692, -1.0, 0.0004586, 0.0001692, -1.0, 0.0004587, 0.0001692, -1.0, 0.0004588, 0.0001692, -1.0, 0.0004586, 0.0001694, -1.0, 0.0004587, 0.0001692, -1.0, 0.0004587, 0.0001694, -1.0, 0.0004587, 0.0001693, -1.0, 0.000459, 0.0001692, -1.0, 0.0004587, 0.0001694, -1.0, 0.0004587, 0.0001692, -1.0, 0.0004586, 0.0001693, -1.0, 0.000459, 0.0001692, -1.0, 0.0004586, 0.0001692, -1.0, 0.0004587, 0.0001693, -1.0, 0.000459, 0.0001692, -1.0, 0.0004587, 0.0001692, -1.0, 0.0004586, 0.000169, -1.0, 0.0008192, 0.0001692, -1.0, 0.0004586, 0.000169, -1.0, 0.0004834, 0.000169, -1.0, 0.0008192, 0.000169, -1.0, 0.0004834, 0.000169, -1.0, 0.0004949, 0.000169, -1.0, 0.0008192, 0.000169, -1.0, 0.0004949, 0.000169, -1.0, 0.0008133, 0.000169, -1.0, 0.0008192, 0.000169, -1.0, 0.0004949, 0.0001694, -1.0, 0.0004584, 0.000169, -1.0, 0.0008133, 0.0001694, -1.0, 0.0004586, 0.0001694, -1.0, 0.0004584, 0.000169, -1.0, 0.0004949, 0.0001694, -1.0, 0.0004586, 0.0001693, -1.0, 0.0004586, 0.0001694, -1.0, 0.0004584, 0.0001693, -1.0, 0.0004585, 0.0001693, -1.0, 0.0004586, 0.0001694, -1.0, 0.0004586, 0.0001693, -1.0, 0.0004585, 0.0001691, -1.0, 0.0004587, 0.0001693, -1.0, 0.0004586, 0.0001691, -1.0, 0.0004585, 0.0001691, -1.0, 0.0004587, 0.0001693, -1.0, 0.0004585, 0.0001691, -1.0, 0.0004585, 0.0001946, -1.0, 0.0004586, 0.0001691, -1.0, 0.0004587, 0.0001946, -1.0, 0.0004586, 0.0001906, -1.0, 0.0004586, 0.0001691, -1.0, 0.0004587, 0.0001946, -1.0, 0.0004586, 0.0001948, -1.0, 0.0004587, 0.0001906, -1.0, 0.0004586, 0.0001906, -1.0, 0.0004586, 0.0001948, -1.0, 0.0004587, 0.0001907, -1.0, 0.0004586, 0.0001948, -1.0, 0.0004587, 0.0001696, -1.0, 0.0004585, 0.0001907, -1.0, 0.0004586, 0.0001696, -1.0, 0.0004585, 0.0001696, -1.0, 0.0004586, 0.0001907, -1.0, 0.0004586, 0.0001696, -1.0, 0.0004585, 0.0001694, -1.0, 0.0004585, 0.0001696, -1.0, 0.0004586, 0.0001694, -1.0, 0.0004585, 0.0001694, -1.0, 0.0004586, 0.0001696, -1.0, 0.0004586, 0.0001694, -1.0, 0.0004585, 0.0001692, -1.0, 0.0004585, 0.0001694, -1.0, 0.0004586, 0.0001692, -1.0, 0.0004585, 0.0001693, -1.0, 0.0004585, 0.0001694, -1.0, 0.0004586, 0.7314, -0.681, 0.03625, 0.684, -0.709, 0.1719, 0.7314, -0.681, 0.03624, 0.684, -0.709, 0.1719, 0.684, -0.709, 0.1719, 0.7314, -0.681, 0.03625, 0.684, -0.709, 0.1719, 0.5825, -0.7254, 0.3668, 0.684, -0.709, 0.1719, 0.5829, -0.7254, 0.3661, 0.5825, -0.7254, 0.3668, 0.684, -0.709, 0.1719, 0.5829, -0.7254, 0.3661, 0.3711, -0.6918, 0.6194, 0.5825, -0.7254, 0.3668, 0.3711, -0.6918, 0.6194, 0.3711, -0.6918, 0.6194, 0.5825, -0.7254, 0.3668, 0.3711, -0.6918, 0.6194, 0.1024, -0.5813, 0.8072, 0.3711, -0.6918, 0.6194, 0.1024, -0.5813, 0.8072, 0.1024, -0.5813, 0.8072, 0.3711, -0.6918, 0.6194, 0.1024, -0.5813, 0.8072, -0.1034, -0.5814, 0.8071, 0.1024, -0.5813, 0.8072, -0.1034, -0.5814, 0.807, 0.1024, -0.5813, 0.8072, -0.1034, -0.5814, 0.8071, -0.1034, -0.5814, 0.8071, -0.3717, -0.6919, 0.6189, -0.1034, -0.5814, 0.807, -0.3717, -0.6919, 0.6189, -0.3717, -0.6919, 0.6189, -0.1034, -0.5814, 0.8071, -0.3717, -0.6919, 0.6189, -0.583, -0.7256, 0.3656, -0.3717, -0.6919, 0.6189, -0.5829, -0.7256, 0.3657, -0.583, -0.7256, 0.3656, -0.3717, -0.6919, 0.6189, -0.5829, -0.7256, 0.3657, -0.684, -0.7092, 0.171, -0.583, -0.7256, 0.3656, -0.684, -0.7092, 0.171, -0.684, -0.7092, 0.1709, -0.583, -0.7256, 0.3656, -0.684, -0.7092, 0.171, -0.7314, -0.6811, 0.03441, -0.684, -0.7092, 0.1709, -0.7314, -0.6811, 0.03441, -0.7313, -0.6811, 0.03451, -0.684, -0.7092, 0.1709])] * 3)])
me_door_grate002_top_physics = bpy.data.meshes.new('door_grate002_top_physics')
me_door_grate002_top_physics.from_pydata([(60.19, -2.571, -39.72), (-61.28, -2.571, 39.67), (-61.28, -2.571, -39.72), (60.19, -2.571, 39.67), (60.19, 2.571, -39.72), (-61.28, 2.571, -39.72), (60.19, 2.571, 39.67), (-61.28, 2.571, 39.67)], [], [(0, 1, 2), (0, 3, 1), (4, 0, 5), (5, 0, 2), (4, 6, 0), (6, 3, 0), (6, 4, 7), (7, 4, 5), (5, 2, 7), (7, 2, 1), (1, 3, 7), (3, 6, 7)])
me_door_grate002_top_physics.polygons.foreach_set('use_smooth', [True] * 12)
_uv = me_door_grate002_top_physics.uv_layers.new(name='UVMap')
_uv.uv.foreach_set('vector', [0.0, 0.0, 0.0, 0.0, 0.0, 0.0, 0.0, 0.0, 0.0, 0.0, 0.0, 0.0, 0.0, 0.0, 0.0, 0.0, 0.0, 0.0, 0.0, 0.0, 0.0, 0.0, 0.0, 0.0, 0.0, 0.0, 0.0, 0.0, 0.0, 0.0, 0.0, 0.0, 0.0, 0.0, 0.0, 0.0, 0.0, 0.0, 0.0, 0.0, 0.0, 0.0, 0.0, 0.0, 0.0, 0.0, 0.0, 0.0, 0.0, 0.0, 0.0, 0.0, 0.0, 0.0, 0.0, 0.0, 0.0, 0.0, 0.0, 0.0, 0.0, 0.0, 0.0, 0.0, 0.0, 0.0, 0.0, 0.0, 0.0, 0.0, 0.0, 0.0])
me_door_grate002_top_physics.materials.append(mat_phy)
me_door_grate002_top_physics.use_remesh_fix_poles = True
me_door_grate002_top_physics.use_remesh_preserve_attributes = False
me_door_grate002_top_physics.use_mirror_vertex_groups = False
me_door_grate002_top_physics.update()
me_door_grate002_top_physics.normals_split_custom_set([tuple(v) for v in zip(*[iter([0.997, 0.06456, 0.04217, 0.9993, -0.03236, -0.02114, 0.9944, 0.06431, -0.08415, 0.997, 0.06456, 0.04217, 0.9908, -0.1283, 0.04196, 0.9993, -0.03236, -0.02114, -0.9993, 0.0324, 0.02118, 0.997, 0.06456, 0.04217, -0.9908, 0.1283, -0.04196, -0.9908, 0.1283, -0.04196, 0.997, 0.06456, 0.04217, 0.9944, 0.06431, -0.08415, -0.9993, 0.0324, 0.02118, -0.9944, -0.0644, 0.08422, 0.997, 0.06456, 0.04217, -0.9944, -0.0644, 0.08422, 0.9908, -0.1283, 0.04196, 0.997, 0.06456, 0.04217, -0.9944, -0.0644, 0.08422, -0.9993, 0.0324, 0.02118, -0.997, -0.06459, -0.04214, -0.997, -0.06459, -0.04214, -0.9993, 0.0324, 0.02118, -0.9908, 0.1283, -0.04196, -0.9908, 0.1283, -0.04196, 0.9944, 0.06431, -0.08415, -0.997, -0.06459, -0.04214, -0.997, -0.06459, -0.04214, 0.9944, 0.06431, -0.08415, 0.9993, -0.03236, -0.02114, 0.9993, -0.03236, -0.02114, 0.9908, -0.1283, 0.04196, -0.997, -0.06459, -0.04214, 0.9908, -0.1283, 0.04196, -0.9944, -0.0644, 0.08422, -0.997, -0.06459, -0.04214])] * 3)])
arm_door_grate002_top_qc_skeleton = bpy.data.armatures.new('door_grate002_top.qc_skeleton')  # bones are not reproduced

# ---- objects
ob_door_grate002_top_qc_skeleton = bpy.data.objects.new('door_grate002_top.qc_skeleton', arm_door_grate002_top_qc_skeleton)
ob_door_grate002_top_reference = bpy.data.objects.new('door_grate002_top_reference', me_door_grate002_top_reference)
ob_door_grate002_top_physics = bpy.data.objects.new('door_grate002_top_physics', me_door_grate002_top_physics)

# ---- transforms, parenting, visibility, modifiers, constraints
ob_door_grate002_top_qc_skeleton.location = (0.0, 0.0, 0.0)
ob_door_grate002_top_qc_skeleton.show_in_front = True
ob_door_grate002_top_qc_skeleton.lineart.crease_threshold = 0.0
ob_door_grate002_top_reference.parent = ob_door_grate002_top_qc_skeleton
ob_door_grate002_top_reference.location = (0.0, 0.0, 0.0)
ob_door_grate002_top_reference.lineart.crease_threshold = 0.0
_vg = ob_door_grate002_top_reference.vertex_groups.new(name='static_prop')
_vg.add([0, 1, 2, 3, 4, 5, 6, 7, 8, 9, 10, 11, 12, 13, 14, 15, 16, 17, 18, 19, 20, 21, 22, 23, 24, 25, 26, 27, 28, 29, 30, 31, 32, 33, 34, 35, 36, 37, 38, 39, 40, 41, 42, 43, 44, 45, 46, 47, 48, 49, 50, 51, 52, 53, 54, 55, 56, 57, 58, 59, 60, 61, 62, 63, 64, 65, 66, 67, 68, 69, 70, 71, 72, 73, 74, 75, 76, 77, 78, 79, 80, 81, 82, 83, 84, 85, 86, 87, 88, 89, 90, 91, 92, 93, 94, 95, 96, 97, 98, 99, 100, 101, 102, 103, 104, 105, 106, 107, 108, 109, 110, 111, 112, 113, 114, 115, 116, 117, 118, 119, 120, 121, 122, 123, 124, 125, 126, 127, 128, 129, 130, 131, 132, 133, 134, 135, 136, 137, 138, 139, 140, 141, 142, 143, 144, 145, 146, 147, 148, 149, 150, 151, 152, 153, 154, 155, 156, 157, 158, 159, 160, 161, 162, 163, 164, 165, 166, 167, 168, 169, 170, 171, 172, 173, 174, 175, 176, 177, 178, 179, 180, 181, 182, 183, 184, 185, 186, 187, 188, 189, 190, 191, 192, 193, 194, 195, 196, 197, 198, 199, 200, 201, 202, 203, 204, 205, 206, 207, 208, 209, 210, 211, 212, 213, 214, 215], 1.0, 'REPLACE')
_m = ob_door_grate002_top_reference.modifiers.new('Armature', 'ARMATURE')
_m.object = ob_door_grate002_top_qc_skeleton
ob_door_grate002_top_physics.parent = ob_door_grate002_top_qc_skeleton
ob_door_grate002_top_physics.location = (0.0, 0.0, 0.0)
ob_door_grate002_top_physics.display_type = 'SOLID'
ob_door_grate002_top_physics.show_wire = True
ob_door_grate002_top_physics.lineart.crease_threshold = 0.0
_vg = ob_door_grate002_top_physics.vertex_groups.new(name='static_prop')
_vg.add([0, 1, 2, 3, 4, 5, 6, 7], 1.0, 'REPLACE')
_m = ob_door_grate002_top_physics.modifiers.new('Armature', 'ARMATURE')
_m.object = ob_door_grate002_top_qc_skeleton

# ---- collection membership
scene.collection.objects.link(ob_door_grate002_top_qc_skeleton)
scene.collection.objects.link(ob_door_grate002_top_reference)
scene.collection.objects.link(ob_door_grate002_top_physics)
col_door_grate002_top.objects.link(ob_door_grate002_top_qc_skeleton)
col_door_grate002_top.objects.link(ob_door_grate002_top_reference)
col_door_grate002_top.objects.link(ob_door_grate002_top_physics)

# ---- scene / render settings (as saved in the file)
scene.frame_start = 1; scene.frame_end = 250; scene.frame_set(0)
scene.render.engine = 'BLENDER_EEVEE_NEXT'
scene.cycles.use_denoising = False
scene.cycles.samples = 128
scene.cycles.sampling_pattern = 'TABULATED_SOBOL'
scene.cycles.use_adaptive_sampling = False
scene.cycles.use_light_tree = False
scene.view_settings.view_transform = 'Filmic'
bpy.context.view_layer.update()

# ---- added for rendering (the .blend has no active camera and no usable light): camera, sun + grey world if the file has none
cam_auto = bpy.data.cameras.new('AutoCamera')
cam_auto.lens = 50.0
cam_auto.sensor_width = 36.0
cam_auto.clip_end = 2385.88
ob_auto_camera = bpy.data.objects.new('AutoCamera', cam_auto)
scene.collection.objects.link(ob_auto_camera)
ob_auto_camera.location = (135.178, -163.14, 108.747)
ob_auto_camera.rotation_euler = (1.09748, -7.21219e-08, 0.694738)
scene.camera = ob_auto_camera
light_auto_sun = bpy.data.lights.new('AutoSun', 'SUN')
light_auto_sun.energy = 3.0
light_auto_sun.angle = 0.0523599
ob_auto_sun = bpy.data.objects.new('AutoSun', light_auto_sun)
scene.collection.objects.link(ob_auto_sun)
ob_auto_sun.rotation_euler = (0.872665, 0.174533, 0.523599)
if scene.world is None:
    world_auto = bpy.data.worlds.new('AutoWorld')
    world_auto.color = (0.3, 0.3, 0.3)
    scene.world = world_auto
bpy.context.view_layer.update()
